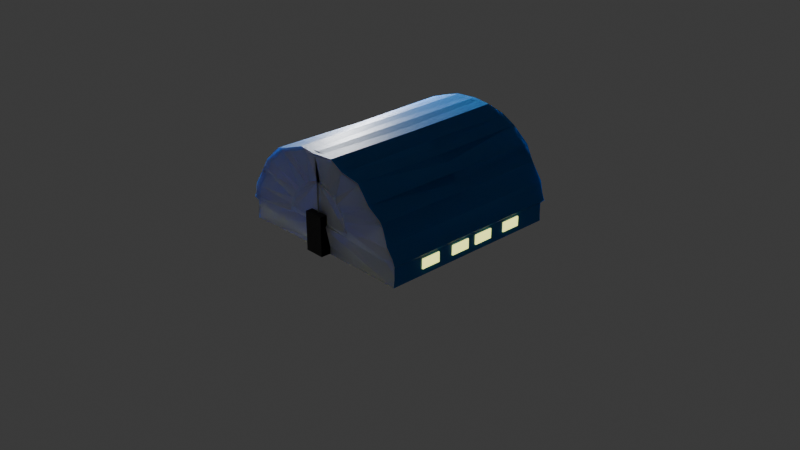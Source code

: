 # Source: stations.blend  (saved by Blender 4.5.87; exported with 4.5.12 LTS)
import bpy
from mathutils import Matrix  # noqa: F401  (used for matrix-valued properties, if any)

bpy.ops.wm.read_factory_settings(use_empty=True)
scene = bpy.context.scene
scene.name = 'Scene'

# ---- collections
col_collection = bpy.data.collections.new('Collection'); scene.collection.children.link(col_collection)

# ---- materials (node trees are filled in below, after node groups)
mat_wakks = bpy.data.materials.new('wakks')
mat_rooof = bpy.data.materials.new('rooof')
mat_windows = bpy.data.materials.new('windows')
mat_door = bpy.data.materials.new('door')
mat_wakks_001 = bpy.data.materials.new('wakks.001')
mat_rooof_001 = bpy.data.materials.new('rooof.001')
mat_windows_001 = bpy.data.materials.new('windows.001')
mat_door_001 = bpy.data.materials.new('door.001')

# ---- material node trees
mat_wakks.use_nodes = True; mat_wakks.node_tree.nodes.clear()
_N = mat_wakks.node_tree.nodes; _L = mat_wakks.node_tree.links
n0 = _N.new('ShaderNodeOutputMaterial'); n0.name = 'Material Output'; n0.location = (200, 100)
n1 = _N.new('ShaderNodeBsdfHairPrincipled'); n1.name = 'Principled Hair BSDF'; n1.location = (-200, 100)
n1.inputs[0].default_value = (0.7484, 1.0, 0.9177, 1.0)
_L.new(n1.outputs[0], n0.inputs[0])
n0.is_active_output = True
mat_rooof.use_nodes = True; mat_rooof.node_tree.nodes.clear()
_N = mat_rooof.node_tree.nodes; _L = mat_rooof.node_tree.links
n0 = _N.new('ShaderNodeBsdfPrincipled'); n0.name = 'Principled BSDF'; n0.location = (-200, 100)
n0.inputs[0].default_value = (0.02386, 0.306, 0.8004, 1.0)
n1 = _N.new('ShaderNodeOutputMaterial'); n1.name = 'Material Output'; n1.location = (200, 100)
_L.new(n0.outputs[0], n1.inputs[0])
n1.is_active_output = True
mat_windows.use_nodes = True; mat_windows.node_tree.nodes.clear()
_N = mat_windows.node_tree.nodes; _L = mat_windows.node_tree.links
n0 = _N.new('ShaderNodeOutputMaterial'); n0.name = 'Material Output'; n0.location = (200, 100)
n1 = _N.new('ShaderNodeEmission'); n1.name = 'Emission'; n1.location = (-200, 100)
n1.inputs[0].default_value = (0.9652, 1.0, 0.2543, 1.0)
n1.inputs[1].default_value = 1.8
_L.new(n1.outputs[0], n0.inputs[0])
n0.is_active_output = True
mat_door.use_nodes = True; mat_door.node_tree.nodes.clear()
_N = mat_door.node_tree.nodes; _L = mat_door.node_tree.links
n0 = _N.new('ShaderNodeBsdfPrincipled'); n0.name = 'Principled BSDF'; n0.location = (-200, 100)
n0.inputs[0].default_value = (0.107, 0.107, 0.107, 1.0)
n1 = _N.new('ShaderNodeOutputMaterial'); n1.name = 'Material Output'; n1.location = (200, 100)
_L.new(n0.outputs[0], n1.inputs[0])
n1.is_active_output = True
mat_wakks_001.use_nodes = True; mat_wakks_001.node_tree.nodes.clear()
_N = mat_wakks_001.node_tree.nodes; _L = mat_wakks_001.node_tree.links
n0 = _N.new('ShaderNodeOutputMaterial'); n0.name = 'Material Output'; n0.location = (200, 100)
n1 = _N.new('ShaderNodeBsdfHairPrincipled'); n1.name = 'Principled Hair BSDF'; n1.location = (-200, 100)
n1.inputs[0].default_value = (0.7484, 1.0, 0.9177, 1.0)
_L.new(n1.outputs[0], n0.inputs[0])
n0.is_active_output = True
mat_rooof_001.use_nodes = True; mat_rooof_001.node_tree.nodes.clear()
_N = mat_rooof_001.node_tree.nodes; _L = mat_rooof_001.node_tree.links
n0 = _N.new('ShaderNodeBsdfPrincipled'); n0.name = 'Principled BSDF'; n0.location = (-200, 100)
n0.inputs[0].default_value = (0.02386, 0.306, 0.8004, 1.0)
n1 = _N.new('ShaderNodeOutputMaterial'); n1.name = 'Material Output'; n1.location = (200, 100)
_L.new(n0.outputs[0], n1.inputs[0])
n1.is_active_output = True
mat_windows_001.use_nodes = True; mat_windows_001.node_tree.nodes.clear()
_N = mat_windows_001.node_tree.nodes; _L = mat_windows_001.node_tree.links
n0 = _N.new('ShaderNodeOutputMaterial'); n0.name = 'Material Output'; n0.location = (200, 100)
n1 = _N.new('ShaderNodeEmission'); n1.name = 'Emission'; n1.location = (-200, 100)
n1.inputs[0].default_value = (0.9652, 1.0, 0.2543, 1.0)
n1.inputs[1].default_value = 1.8
_L.new(n1.outputs[0], n0.inputs[0])
n0.is_active_output = True
mat_door_001.use_nodes = True; mat_door_001.node_tree.nodes.clear()
_N = mat_door_001.node_tree.nodes; _L = mat_door_001.node_tree.links
n0 = _N.new('ShaderNodeBsdfPrincipled'); n0.name = 'Principled BSDF'; n0.location = (-200, 100)
n0.inputs[0].default_value = (0.107, 0.107, 0.107, 1.0)
n1 = _N.new('ShaderNodeOutputMaterial'); n1.name = 'Material Output'; n1.location = (200, 100)
_L.new(n0.outputs[0], n1.inputs[0])
n1.is_active_output = True

# ---- world
world_world = bpy.data.worlds.new('World'); scene.world = world_world
world_world.use_nodes = True; world_world.node_tree.nodes.clear()
_N = world_world.node_tree.nodes; _L = world_world.node_tree.links
n0 = _N.new('ShaderNodeOutputWorld'); n0.name = 'World Output'; n0.location = (200, 100)
n1 = _N.new('ShaderNodeBackground'); n1.name = 'Background'; n1.location = (-200, 100)
n1.inputs[0].default_value = (0.05088, 0.05088, 0.05088, 1.0)
_L.new(n1.outputs[0], n0.inputs[0])
n0.is_active_output = True
world_world.color = (0.05088, 0.05088, 0.05088)
world_world.sun_shadow_jitter_overblur = 0.0

# ---- cameras
cam_camera = bpy.data.cameras.new('Camera')
cam_camera.clip_end = 100.0
cam_camera.ortho_scale = 7.314

# ---- lights
light_light = bpy.data.lights.new('Light', 'POINT')
light_light.energy = 1000.0
light_light.shadow_soft_size = 0.1

# ---- meshes
me_cylinder = bpy.data.meshes.new('Cylinder')
me_cylinder.from_pydata([(-0.406, 0.3023, 1.059), (-0.4055, 0.3613, 1.033), (-0.372, 0.4445, 1.049), (-0.3281, 0.5229, 1.02), (-0.2715, 0.5892, 1.04), (-0.22, 0.636, 1.006), (-0.1367, 0.665, 1.021), (-0.04636, 0.7173, 1.004), (0.0, 1.0, -1.0), (0.0, 0.9952, 1.055), (0.0, 1.0, -1.0), (0.0, 0.004239, 0.9788), (0.0, 0.0, -1.0), (-0.998, 0.06646, -0.44), (-0.998, 0.06646, -0.6489), (-0.998, 0.1695, -0.44), (-0.998, 0.1695, -0.6489), (-0.998, 0.06646, -0.44), (-0.998, 0.06646, -0.6489), (-0.998, 0.1695, -0.44), (-0.998, 0.1695, -0.6489), (-1.012, 0.06646, -0.44), (-1.012, 0.06646, -0.6489), (-1.012, 0.1695, -0.44), (-1.012, 0.1695, -0.6489), (-0.998, 0.06646, -0.0542), (-0.998, 0.06646, -0.2632), (-0.998, 0.1695, -0.0542), (-0.998, 0.1695, -0.2632), (-0.998, 0.06646, -0.0542), (-0.998, 0.06646, -0.2632), (-0.998, 0.1695, -0.0542), (-0.998, 0.1695, -0.2632), (-1.012, 0.06646, -0.0542), (-1.012, 0.06646, -0.2632), (-1.012, 0.1695, -0.0542), (-1.012, 0.1695, -0.2632), (-0.998, 0.06646, 0.259), (-0.998, 0.06646, 0.05006), (-0.998, 0.1695, 0.259), (-0.998, 0.1695, 0.05006), (-0.998, 0.06646, 0.259), (-0.998, 0.06646, 0.05006), (-0.998, 0.1695, 0.259), (-0.998, 0.1695, 0.05006), (-1.012, 0.06646, 0.259), (-1.012, 0.06646, 0.05006), (-1.012, 0.1695, 0.259), (-1.012, 0.1695, 0.05006), (-0.998, 0.06646, 0.6541), (-0.998, 0.06646, 0.4451), (-0.998, 0.1695, 0.6541), (-0.998, 0.1695, 0.4451), (-0.998, 0.06646, 0.6541), (-0.998, 0.06646, 0.4451), (-0.998, 0.1695, 0.6541), (-0.998, 0.1695, 0.4451), (-1.012, 0.06646, 0.6541), (-1.012, 0.06646, 0.4451), (-1.012, 0.1695, 0.6541), (-1.012, 0.1695, 0.4451), (0.0, 0.004366, 0.8995), (-0.1068, 0.004366, 0.8995), (0.0, 0.4188, 0.8995), (-0.1068, 0.4188, 0.8995), (0.0, 0.004366, 0.8995), (-0.1068, 0.004366, 0.8995), (0.0, 0.4188, 0.8995), (-0.1068, 0.4188, 0.8995), (0.0, 0.004366, 1.106), (-0.1068, 0.004366, 1.106), (0.0, 0.4188, 1.106), (-0.1068, 0.4188, 1.106), (0.0, 0.004366, 0.8995), (-0.1068, 0.004366, 0.8995), (0.0, 0.4188, 0.8995), (-0.1068, 0.4188, 0.8995), (0.0, 0.004366, 0.8995), (-0.1068, 0.004366, 0.8995), (0.0, 0.4188, 0.8995), (-0.1068, 0.4188, 0.8995), (0.0, 0.004366, 1.026), (-0.1068, 0.004366, 1.026), (0.0, 0.4188, 1.026), (-0.1068, 0.4188, 1.026), (0.0, 0.004366, 0.8995), (-0.1068, 0.004366, 0.8995), (0.0, 0.4188, 0.8995), (-0.1068, 0.4188, 0.8995), (0.0, 0.004366, 0.8995), (-0.1068, 0.004366, 0.8995), (0.0, 0.4188, 0.8995), (-0.1068, 0.4188, 0.8995), (0.0, 0.004366, 1.026), (-0.1068, 0.004366, 1.026), (0.0, 0.4188, 1.026), (-0.1068, 0.4188, 1.026), (-1.0, 0.0, -1.0), (-1.001, 0.1951, -1.0), (-1.0, 0.1955, 0.9888), (-0.9998, -0.00214, 1.009), (-0.9239, 0.3827, -1.0), (-0.9253, 0.3807, 1.024), (-0.8315, 0.5556, -1.0), (-0.8318, 0.5619, 0.995), (-0.7071, 0.7071, -1.0), (-0.7079, 0.7072, 1.039), (-0.5556, 0.8315, -1.0), (-0.5453, 0.8672, 1.017), (-0.3827, 0.9239, -1.0), (-0.3628, 0.9307, 1.05), (-0.1951, 0.9808, -1.0), (-0.186, 0.9922, 1.024), (0.0, 0.3049, 1.047), (0.0, 0.7195, 1.011), (-0.02375, 0.697, 1.03), (-0.02375, 0.3284, 1.03), (-0.3826, 0.3554, 1.03), (-0.3825, 0.3284, 1.03), (-0.3503, 0.4341, 1.03), (-0.309, 0.5114, 1.03), (-0.2551, 0.577, 1.03), (-0.1895, 0.6309, 1.03), (-0.1147, 0.6709, 1.03), (-0.03294, 0.6957, 1.03), (0.0, 0.7244, 1.047), (0.0, 0.3046, 1.047), (-0.4063, 0.36, 1.047), (-0.4061, 0.3046, 1.047), (-0.3718, 0.4443, 1.047), (-0.3288, 0.5247, 1.047), (-0.272, 0.5939, 1.047), (-0.2028, 0.6507, 1.047), (-0.1238, 0.6929, 1.047), (-0.0381, 0.7189, 1.047), (-1.027, 0.2294, 1.011), (-1.028, 0.229, -1.024), (-0.9506, 0.4166, -1.024), (-0.952, 0.4146, 1.047), (-0.8582, 0.5894, -1.024), (-0.8586, 0.5958, 1.018), (-0.7339, 0.741, -1.024), (-0.7347, 0.7411, 1.063), (-0.5823, 0.8653, -1.024), (-0.572, 0.9011, 1.04), (-0.4094, 0.9578, -1.024), (-0.3896, 0.9646, 1.074), (-0.2218, 1.015, -1.024), (-0.2127, 1.026, 1.048), (0.0, 1.029, 1.079), (0.0, 1.034, -1.024)], [(8, 10), (12, 109), (12, 107), (12, 105), (12, 103), (12, 101), (12, 98)], [(97, 100, 99, 98), (109, 107, 143, 145), (102, 104, 140, 138), (112, 9, 149, 148), (103, 101, 137, 139), (10, 111, 147, 150), (106, 108, 144, 142), (2, 1, 127, 129), (100, 97, 12, 11), (107, 105, 141, 143), (13, 15, 16, 14), (20, 19, 23, 24), (14, 16, 20, 18), (15, 13, 17, 19), (16, 15, 19, 20), (13, 14, 18, 17), (21, 22, 24, 23), (17, 18, 22, 21), (18, 20, 24, 22), (19, 17, 21, 23), (25, 27, 28, 26), (32, 31, 35, 36), (26, 28, 32, 30), (27, 25, 29, 31), (28, 27, 31, 32), (25, 26, 30, 29), (33, 34, 36, 35), (29, 30, 34, 33), (30, 32, 36, 34), (31, 29, 33, 35), (37, 39, 40, 38), (44, 43, 47, 48), (38, 40, 44, 42), (39, 37, 41, 43), (40, 39, 43, 44), (37, 38, 42, 41), (45, 46, 48, 47), (41, 42, 46, 45), (42, 44, 48, 46), (43, 41, 45, 47), (49, 51, 52, 50), (56, 55, 59, 60), (50, 52, 56, 54), (51, 49, 53, 55), (52, 51, 55, 56), (49, 50, 54, 53), (57, 58, 60, 59), (53, 54, 58, 57), (54, 56, 60, 58), (55, 53, 57, 59), (61, 62, 64, 63), (68, 72, 71, 67), (62, 66, 68, 64), (63, 67, 65, 61), (64, 68, 67, 63), (61, 65, 66, 62), (69, 71, 72, 70), (65, 69, 70, 66), (66, 70, 72, 68), (67, 71, 69, 65), (73, 74, 76, 75), (80, 84, 83, 79), (74, 78, 80, 76), (75, 79, 77, 73), (76, 80, 79, 75), (73, 77, 78, 74), (81, 83, 84, 82), (77, 81, 82, 78), (78, 82, 84, 80), (79, 83, 81, 77), (85, 87, 88, 86), (92, 91, 95, 96), (86, 88, 92, 90), (87, 85, 89, 91), (88, 87, 91, 92), (85, 86, 90, 89), (93, 94, 96, 95), (89, 90, 94, 93), (90, 92, 96, 94), (91, 89, 93, 95), (0, 1, 99, 100), (1, 2, 102, 99), (2, 3, 104, 102), (3, 4, 106, 104), (4, 5, 108, 106), (5, 6, 110, 108), (6, 7, 112, 110), (7, 114, 9, 112), (114, 113, 11, 9), (97, 98, 101, 103, 105, 107, 109, 111, 10, 12), (113, 0, 100, 11), (117, 118, 116, 115, 124, 123, 122, 121, 120, 119), (4, 3, 130, 131), (113, 114, 125, 126), (114, 7, 134, 125), (6, 5, 132, 133), (0, 113, 126, 128), (1, 0, 128, 127), (3, 2, 129, 130), (5, 4, 131, 132), (7, 6, 133, 134), (115, 116, 126, 125), (118, 117, 127, 128), (117, 119, 129, 127), (119, 120, 130, 129), (120, 121, 131, 130), (121, 122, 132, 131), (122, 123, 133, 132), (123, 124, 134, 133), (124, 115, 125, 134), (116, 118, 128, 126), (8, 12, 111), (136, 135, 138, 137), (137, 138, 140, 139), (139, 140, 142, 141), (141, 142, 144, 143), (143, 144, 146, 145), (145, 146, 148, 147), (147, 148, 149, 150), (108, 110, 146, 144), (105, 103, 139, 141), (98, 99, 135, 136), (104, 106, 142, 140), (101, 98, 136, 137), (111, 109, 145, 147), (99, 102, 138, 135), (110, 112, 148, 146)])
me_cylinder.polygons.foreach_set('material_index', [1, 0, 0, 0, 0, 0, 0, 0, 0, 0, 2, 2, 2, 2, 2, 2, 2, 2, 2, 2, 2, 2, 2, 2, 2, 2, 2, 2, 2, 2, 2, 2, 2, 2, 2, 2, 2, 2, 2, 2, 2, 2, 2, 2, 2, 2, 2, 2, 2, 2, 3, 3, 3, 3, 3, 3, 3, 3, 3, 3, 3, 3, 3, 3, 3, 3, 3, 3, 3, 3, 3, 3, 3, 3, 3, 3, 3, 3, 3, 3, 0, 0, 0, 0, 0, 0, 0, 0, 0, 0, 0, 0, 0, 0, 0, 0, 0, 0, 0, 0, 0, 0, 0, 0, 0, 0, 0, 0, 0, 0, 0, 0, 1, 1, 1, 1, 1, 1, 1, 0, 0, 1, 0, 0, 0, 0, 0])
_uv = me_cylinder.uv_layers.new(name='UVMap')
_uv.uv.foreach_set('vector', [0.25, 0.5, 0.25, 1.0, 0.2188, 1.0, 0.2188, 0.5, 0.0625, 0.5, 0.09375, 0.5, 0.09375, 0.5, 0.0625, 0.5, 0.1875, 1.0, 0.1562, 1.0, 0.1562, 1.0, 0.1875, 1.0, 0.03125, 1.0, 0.0, 0.0, 0.0, 0.0, 0.03125, 1.0, 0.1562, 0.5, 0.1875, 0.5, 0.1875, 0.5, 0.1562, 0.5, 0.0, 0.0, 0.03125, 0.5, 0.03125, 0.5, 0.0, 0.0, 0.125, 1.0, 0.09375, 1.0, 0.09375, 1.0, 0.125, 1.0, 0.1787, 0.9389, 0.2091, 0.9486, 0.2091, 0.9486, 0.1787, 0.9389, 0.25, 1.0, 0.25, 0.5, 0.0, 0.0, 0.0, 0.0, 0.09375, 0.5, 0.125, 0.5, 0.125, 0.5, 0.09375, 0.5, 0.0, 0.0, 0.0, 1.0, 1.0, 1.0, 1.0, 0.0, 1.0, 1.0, 0.0, 1.0, 0.0, 1.0, 1.0, 1.0, 1.0, 0.0, 1.0, 1.0, 1.0, 1.0, 1.0, 0.0, 0.0, 1.0, 0.0, 0.0, 0.0, 0.0, 0.0, 1.0, 1.0, 1.0, 0.0, 1.0, 0.0, 1.0, 1.0, 1.0, 0.0, 0.0, 1.0, 0.0, 1.0, 0.0, 0.0, 0.0, 0.0, 0.0, 1.0, 0.0, 1.0, 1.0, 0.0, 1.0, 0.0, 0.0, 1.0, 0.0, 1.0, 0.0, 0.0, 0.0, 1.0, 0.0, 1.0, 1.0, 1.0, 1.0, 1.0, 0.0, 0.0, 1.0, 0.0, 0.0, 0.0, 0.0, 0.0, 1.0, 0.0, 0.0, 0.0, 1.0, 1.0, 1.0, 1.0, 0.0, 1.0, 1.0, 0.0, 1.0, 0.0, 1.0, 1.0, 1.0, 1.0, 0.0, 1.0, 1.0, 1.0, 1.0, 1.0, 0.0, 0.0, 1.0, 0.0, 0.0, 0.0, 0.0, 0.0, 1.0, 1.0, 1.0, 0.0, 1.0, 0.0, 1.0, 1.0, 1.0, 0.0, 0.0, 1.0, 0.0, 1.0, 0.0, 0.0, 0.0, 0.0, 0.0, 1.0, 0.0, 1.0, 1.0, 0.0, 1.0, 0.0, 0.0, 1.0, 0.0, 1.0, 0.0, 0.0, 0.0, 1.0, 0.0, 1.0, 1.0, 1.0, 1.0, 1.0, 0.0, 0.0, 1.0, 0.0, 0.0, 0.0, 0.0, 0.0, 1.0, 0.0, 0.0, 0.0, 1.0, 1.0, 1.0, 1.0, 0.0, 1.0, 1.0, 0.0, 1.0, 0.0, 1.0, 1.0, 1.0, 1.0, 0.0, 1.0, 1.0, 1.0, 1.0, 1.0, 0.0, 0.0, 1.0, 0.0, 0.0, 0.0, 0.0, 0.0, 1.0, 1.0, 1.0, 0.0, 1.0, 0.0, 1.0, 1.0, 1.0, 0.0, 0.0, 1.0, 0.0, 1.0, 0.0, 0.0, 0.0, 0.0, 0.0, 1.0, 0.0, 1.0, 1.0, 0.0, 1.0, 0.0, 0.0, 1.0, 0.0, 1.0, 0.0, 0.0, 0.0, 1.0, 0.0, 1.0, 1.0, 1.0, 1.0, 1.0, 0.0, 0.0, 1.0, 0.0, 0.0, 0.0, 0.0, 0.0, 1.0, 0.0, 0.0, 0.0, 1.0, 1.0, 1.0, 1.0, 0.0, 1.0, 1.0, 0.0, 1.0, 0.0, 1.0, 1.0, 1.0, 1.0, 0.0, 1.0, 1.0, 1.0, 1.0, 1.0, 0.0, 0.0, 1.0, 0.0, 0.0, 0.0, 0.0, 0.0, 1.0, 1.0, 1.0, 0.0, 1.0, 0.0, 1.0, 1.0, 1.0, 0.0, 0.0, 1.0, 0.0, 1.0, 0.0, 0.0, 0.0, 0.0, 0.0, 1.0, 0.0, 1.0, 1.0, 0.0, 1.0, 0.0, 0.0, 1.0, 0.0, 1.0, 0.0, 0.0, 0.0, 1.0, 0.0, 1.0, 1.0, 1.0, 1.0, 1.0, 0.0, 0.0, 1.0, 0.0, 0.0, 0.0, 0.0, 0.0, 1.0, 0.0, 0.0, 1.0, 0.0, 1.0, 1.0, 0.0, 1.0, 1.0, 1.0, 1.0, 1.0, 0.0, 1.0, 0.0, 1.0, 1.0, 0.0, 1.0, 0.0, 1.0, 1.0, 1.0, 1.0, 0.0, 1.0, 0.0, 1.0, 0.0, 0.0, 0.0, 0.0, 1.0, 1.0, 1.0, 1.0, 0.0, 1.0, 0.0, 1.0, 0.0, 0.0, 0.0, 0.0, 1.0, 0.0, 1.0, 0.0, 0.0, 0.0, 0.0, 1.0, 1.0, 1.0, 1.0, 0.0, 0.0, 0.0, 0.0, 0.0, 1.0, 0.0, 1.0, 0.0, 1.0, 0.0, 1.0, 0.0, 1.0, 1.0, 1.0, 1.0, 0.0, 1.0, 0.0, 1.0, 0.0, 0.0, 0.0, 0.0, 0.0, 0.0, 1.0, 0.0, 1.0, 1.0, 0.0, 1.0, 1.0, 1.0, 1.0, 1.0, 0.0, 1.0, 0.0, 1.0, 1.0, 0.0, 1.0, 0.0, 1.0, 1.0, 1.0, 1.0, 0.0, 1.0, 0.0, 1.0, 0.0, 0.0, 0.0, 0.0, 1.0, 1.0, 1.0, 1.0, 0.0, 1.0, 0.0, 1.0, 0.0, 0.0, 0.0, 0.0, 1.0, 0.0, 1.0, 0.0, 0.0, 0.0, 0.0, 1.0, 1.0, 1.0, 1.0, 0.0, 0.0, 0.0, 0.0, 0.0, 1.0, 0.0, 1.0, 0.0, 1.0, 0.0, 1.0, 0.0, 1.0, 1.0, 1.0, 1.0, 0.0, 1.0, 0.0, 1.0, 0.0, 0.0, 0.0, 0.0, 0.0, 0.0, 0.0, 1.0, 1.0, 1.0, 1.0, 0.0, 1.0, 1.0, 0.0, 1.0, 0.0, 1.0, 1.0, 1.0, 1.0, 0.0, 1.0, 1.0, 1.0, 1.0, 1.0, 0.0, 0.0, 1.0, 0.0, 0.0, 0.0, 0.0, 0.0, 1.0, 1.0, 1.0, 0.0, 1.0, 0.0, 1.0, 1.0, 1.0, 0.0, 0.0, 1.0, 0.0, 1.0, 0.0, 0.0, 0.0, 0.0, 0.0, 1.0, 0.0, 1.0, 1.0, 0.0, 1.0, 0.0, 0.0, 1.0, 0.0, 1.0, 0.0, 0.0, 0.0, 1.0, 0.0, 1.0, 1.0, 1.0, 1.0, 1.0, 0.0, 0.0, 1.0, 0.0, 0.0, 0.0, 0.0, 0.0, 1.0, 0.2245, 0.9389, 0.2091, 0.9486, 0.2188, 1.0, 0.25, 1.0, 0.2091, 0.9486, 0.1787, 0.9389, 0.1875, 1.0, 0.2188, 1.0, 0.1787, 0.9389, 0.1491, 0.936, 0.1562, 1.0, 0.1875, 1.0, 0.1491, 0.936, 0.1196, 0.9281, 0.125, 1.0, 0.1562, 1.0, 0.1196, 0.9281, 0.09007, 0.9131, 0.09375, 1.0, 0.125, 1.0, 0.09007, 0.9131, 0.06043, 0.8786, 0.0625, 1.0, 0.09375, 1.0, 0.06043, 0.8786, 0.03072, 0.7017, 0.03125, 1.0, 0.0625, 1.0, 0.03072, 0.7017, 0.01203, 0.2596, 0.0, 0.0, 0.03125, 1.0, 0.01203, 0.2596, 0.01594, 0.0799, 0.0, 0.0, 0.0, 0.0, 0.25, 0.5, 0.2188, 0.5, 0.1875, 0.5, 0.1562, 0.5, 0.125, 0.5, 0.09375, 0.5, 0.0625, 0.5, 0.03125, 0.5, 0.0, 0.0, 0.0, 0.0, 0.01594, 0.0799, 0.2245, 0.9389, 0.25, 1.0, 0.0, 0.0, 0.2008, 0.9068, 0.2073, 0.8979, 0.02724, 0.145, 0.02312, 0.4339, 0.02718, 0.5046, 0.05804, 0.7811, 0.08675, 0.8491, 0.1152, 0.8754, 0.1434, 0.8886, 0.1719, 0.8941, 0.1196, 0.9281, 0.1491, 0.936, 0.1491, 0.936, 0.1196, 0.9281, 0.01594, 0.0799, 0.01203, 0.2596, 0.01203, 0.2596, 0.01594, 0.0799, 0.01203, 0.2596, 0.03072, 0.7017, 0.03072, 0.7017, 0.01203, 0.2596, 0.06043, 0.8786, 0.09007, 0.9131, 0.09007, 0.9131, 0.06043, 0.8786, 0.2245, 0.9389, 0.01594, 0.0799, 0.01594, 0.0799, 0.2245, 0.9389, 0.2091, 0.9486, 0.2245, 0.9389, 0.2245, 0.9389, 0.2091, 0.9486, 0.1491, 0.936, 0.1787, 0.9389, 0.1787, 0.9389, 0.1491, 0.936, 0.09007, 0.9131, 0.1196, 0.9281, 0.1196, 0.9281, 0.09007, 0.9131, 0.03072, 0.7017, 0.06043, 0.8786, 0.06043, 0.8786, 0.03072, 0.7017, 0.02312, 0.4339, 0.02724, 0.145, 0.01594, 0.0799, 0.01203, 0.2596, 0.2073, 0.8979, 0.2008, 0.9068, 0.2091, 0.9486, 0.2245, 0.9389, 0.2008, 0.9068, 0.1719, 0.8941, 0.1787, 0.9389, 0.2091, 0.9486, 0.1719, 0.8941, 0.1434, 0.8886, 0.1491, 0.936, 0.1787, 0.9389, 0.1434, 0.8886, 0.1152, 0.8754, 0.1196, 0.9281, 0.1491, 0.936, 0.1152, 0.8754, 0.08675, 0.8491, 0.09007, 0.9131, 0.1196, 0.9281, 0.08675, 0.8491, 0.05804, 0.7811, 0.06043, 0.8786, 0.09007, 0.9131, 0.05804, 0.7811, 0.02718, 0.5046, 0.03072, 0.7017, 0.06043, 0.8786, 0.02718, 0.5046, 0.02312, 0.4339, 0.01203, 0.2596, 0.03072, 0.7017, 0.02724, 0.145, 0.2073, 0.8979, 0.2245, 0.9389, 0.01594, 0.0799, 0.0, 0.0, 0.0, 0.0, 0.0, 0.0, 0.2188, 0.5, 0.2188, 1.0, 0.1875, 1.0, 0.1875, 0.5, 0.1875, 0.5, 0.1875, 1.0, 0.1562, 1.0, 0.1562, 0.5, 0.1562, 0.5, 0.1562, 1.0, 0.125, 1.0, 0.125, 0.5, 0.125, 0.5, 0.125, 1.0, 0.09375, 1.0, 0.09375, 0.5, 0.09375, 0.5, 0.09375, 1.0, 0.0625, 1.0, 0.0625, 0.5, 0.0625, 0.5, 0.0625, 1.0, 0.03125, 1.0, 0.03125, 0.5, 0.03125, 0.5, 0.03125, 1.0, 0.0, 0.0, 0.0, 0.0, 0.09375, 1.0, 0.0625, 1.0, 0.0625, 1.0, 0.09375, 1.0, 0.125, 0.5, 0.1562, 0.5, 0.1562, 0.5, 0.125, 0.5, 0.2188, 0.5, 0.2188, 1.0, 0.2188, 1.0, 0.2188, 0.5, 0.1562, 1.0, 0.125, 1.0, 0.125, 1.0, 0.1562, 1.0, 0.1875, 0.5, 0.2188, 0.5, 0.2188, 0.5, 0.1875, 0.5, 0.03125, 0.5, 0.0625, 0.5, 0.0625, 0.5, 0.03125, 0.5, 0.2188, 1.0, 0.1875, 1.0, 0.1875, 1.0, 0.2188, 1.0, 0.0625, 1.0, 0.03125, 1.0, 0.03125, 1.0, 0.0625, 1.0])
me_cylinder.materials.append(mat_wakks)
me_cylinder.materials.append(mat_rooof)
me_cylinder.materials.append(mat_windows)
me_cylinder.materials.append(mat_door)
me_cylinder.update()
me_cylinder_001 = bpy.data.meshes.new('Cylinder.001')
me_cylinder_001.from_pydata([(-0.406, 0.3023, 1.059), (-0.4055, 0.3613, 1.033), (-0.372, 0.4445, 1.049), (-0.3281, 0.5229, 1.02), (-0.2715, 0.5892, 1.04), (-0.22, 0.636, 1.006), (-0.1367, 0.665, 1.021), (-0.04636, 0.7173, 1.004), (0.0, 1.0, -1.0), (0.0, 0.9952, 1.055), (0.0, 1.0, -1.0), (0.0, 0.004239, 0.9788), (0.0, 0.0, -1.0), (-0.998, 0.06646, -0.44), (-0.998, 0.06646, -0.6489), (-0.998, 0.1695, -0.44), (-0.998, 0.1695, -0.6489), (-0.998, 0.06646, -0.44), (-0.998, 0.06646, -0.6489), (-0.998, 0.1695, -0.44), (-0.998, 0.1695, -0.6489), (-1.012, 0.06646, -0.44), (-1.012, 0.06646, -0.6489), (-1.012, 0.1695, -0.44), (-1.012, 0.1695, -0.6489), (-0.998, 0.06646, -0.0542), (-0.998, 0.06646, -0.2632), (-0.998, 0.1695, -0.0542), (-0.998, 0.1695, -0.2632), (-0.998, 0.06646, -0.0542), (-0.998, 0.06646, -0.2632), (-0.998, 0.1695, -0.0542), (-0.998, 0.1695, -0.2632), (-1.012, 0.06646, -0.0542), (-1.012, 0.06646, -0.2632), (-1.012, 0.1695, -0.0542), (-1.012, 0.1695, -0.2632), (-0.998, 0.06646, 0.259), (-0.998, 0.06646, 0.05006), (-0.998, 0.1695, 0.259), (-0.998, 0.1695, 0.05006), (-0.998, 0.06646, 0.259), (-0.998, 0.06646, 0.05006), (-0.998, 0.1695, 0.259), (-0.998, 0.1695, 0.05006), (-1.012, 0.06646, 0.259), (-1.012, 0.06646, 0.05006), (-1.012, 0.1695, 0.259), (-1.012, 0.1695, 0.05006), (-0.998, 0.06646, 0.6541), (-0.998, 0.06646, 0.4451), (-0.998, 0.1695, 0.6541), (-0.998, 0.1695, 0.4451), (-0.998, 0.06646, 0.6541), (-0.998, 0.06646, 0.4451), (-0.998, 0.1695, 0.6541), (-0.998, 0.1695, 0.4451), (-1.012, 0.06646, 0.6541), (-1.012, 0.06646, 0.4451), (-1.012, 0.1695, 0.6541), (-1.012, 0.1695, 0.4451), (0.0, 0.004366, 0.8995), (-0.1068, 0.004366, 0.8995), (0.0, 0.4188, 0.8995), (-0.1068, 0.4188, 0.8995), (0.0, 0.004366, 0.8995), (-0.1068, 0.004366, 0.8995), (0.0, 0.4188, 0.8995), (-0.1068, 0.4188, 0.8995), (0.0, 0.004366, 1.106), (-0.1068, 0.004366, 1.106), (0.0, 0.4188, 1.106), (-0.1068, 0.4188, 1.106), (0.0, 0.004366, 0.8995), (-0.1068, 0.004366, 0.8995), (0.0, 0.4188, 0.8995), (-0.1068, 0.4188, 0.8995), (0.0, 0.004366, 0.8995), (-0.1068, 0.004366, 0.8995), (0.0, 0.4188, 0.8995), (-0.1068, 0.4188, 0.8995), (0.0, 0.004366, 1.026), (-0.1068, 0.004366, 1.026), (0.0, 0.4188, 1.026), (-0.1068, 0.4188, 1.026), (0.0, 0.004366, 0.8995), (-0.1068, 0.004366, 0.8995), (0.0, 0.4188, 0.8995), (-0.1068, 0.4188, 0.8995), (0.0, 0.004366, 0.8995), (-0.1068, 0.004366, 0.8995), (0.0, 0.4188, 0.8995), (-0.1068, 0.4188, 0.8995), (0.0, 0.004366, 1.026), (-0.1068, 0.004366, 1.026), (0.0, 0.4188, 1.026), (-0.1068, 0.4188, 1.026), (-1.0, 0.0, -1.0), (-1.001, 0.1951, -1.0), (-1.0, 0.1955, 0.9888), (-0.9998, -0.00214, 1.009), (-0.9239, 0.3827, -1.0), (-0.9253, 0.3807, 1.024), (-0.8315, 0.5556, -1.0), (-0.8318, 0.5619, 0.995), (-0.7071, 0.7071, -1.0), (-0.7079, 0.7072, 1.039), (-0.5556, 0.8315, -1.0), (-0.5453, 0.8672, 1.017), (-0.3827, 0.9239, -1.0), (-0.3628, 0.9307, 1.05), (-0.1951, 0.9808, -1.0), (-0.186, 0.9922, 1.024), (0.0, 0.3049, 1.047), (0.0, 0.7195, 1.011), (-0.02375, 0.697, 1.03), (-0.02375, 0.3284, 1.03), (-0.3826, 0.3554, 1.03), (-0.3825, 0.3284, 1.03), (-0.3503, 0.4341, 1.03), (-0.309, 0.5114, 1.03), (-0.2551, 0.577, 1.03), (-0.1895, 0.6309, 1.03), (-0.1147, 0.6709, 1.03), (-0.03294, 0.6957, 1.03), (0.0, 0.7244, 1.047), (0.0, 0.3046, 1.047), (-0.4063, 0.36, 1.047), (-0.4061, 0.3046, 1.047), (-0.3718, 0.4443, 1.047), (-0.3288, 0.5247, 1.047), (-0.272, 0.5939, 1.047), (-0.2028, 0.6507, 1.047), (-0.1238, 0.6929, 1.047), (-0.0381, 0.7189, 1.047), (-1.027, 0.2294, 1.011), (-1.028, 0.229, -1.024), (-0.9506, 0.4166, -1.024), (-0.952, 0.4146, 1.047), (-0.8582, 0.5894, -1.024), (-0.8586, 0.5958, 1.018), (-0.7339, 0.741, -1.024), (-0.7347, 0.7411, 1.063), (-0.5823, 0.8653, -1.024), (-0.572, 0.9011, 1.04), (-0.4094, 0.9578, -1.024), (-0.3896, 0.9646, 1.074), (-0.2218, 1.015, -1.024), (-0.2127, 1.026, 1.048), (0.0, 1.029, 1.079), (0.0, 1.034, -1.024), (0.406, 0.3023, 1.059), (0.4055, 0.3613, 1.033), (0.372, 0.4445, 1.049), (0.3281, 0.5229, 1.02), (0.2715, 0.5892, 1.04), (0.22, 0.636, 1.006), (0.1367, 0.665, 1.021), (0.04636, 0.7173, 1.004), (0.998, 0.06646, -0.44), (0.998, 0.06646, -0.6489), (0.998, 0.1695, -0.44), (0.998, 0.1695, -0.6489), (0.998, 0.06646, -0.44), (0.998, 0.06646, -0.6489), (0.998, 0.1695, -0.44), (0.998, 0.1695, -0.6489), (1.012, 0.06646, -0.44), (1.012, 0.06646, -0.6489), (1.012, 0.1695, -0.44), (1.012, 0.1695, -0.6489), (0.998, 0.06646, -0.0542), (0.998, 0.06646, -0.2632), (0.998, 0.1695, -0.0542), (0.998, 0.1695, -0.2632), (0.998, 0.06646, -0.0542), (0.998, 0.06646, -0.2632), (0.998, 0.1695, -0.0542), (0.998, 0.1695, -0.2632), (1.012, 0.06646, -0.0542), (1.012, 0.06646, -0.2632), (1.012, 0.1695, -0.0542), (1.012, 0.1695, -0.2632), (0.998, 0.06646, 0.259), (0.998, 0.06646, 0.05006), (0.998, 0.1695, 0.259), (0.998, 0.1695, 0.05006), (0.998, 0.06646, 0.259), (0.998, 0.06646, 0.05006), (0.998, 0.1695, 0.259), (0.998, 0.1695, 0.05006), (1.012, 0.06646, 0.259), (1.012, 0.06646, 0.05006), (1.012, 0.1695, 0.259), (1.012, 0.1695, 0.05006), (0.998, 0.06646, 0.6541), (0.998, 0.06646, 0.4451), (0.998, 0.1695, 0.6541), (0.998, 0.1695, 0.4451), (0.998, 0.06646, 0.6541), (0.998, 0.06646, 0.4451), (0.998, 0.1695, 0.6541), (0.998, 0.1695, 0.4451), (1.012, 0.06646, 0.6541), (1.012, 0.06646, 0.4451), (1.012, 0.1695, 0.6541), (1.012, 0.1695, 0.4451), (0.1068, 0.004366, 0.8995), (0.1068, 0.4188, 0.8995), (0.1068, 0.004366, 0.8995), (0.1068, 0.4188, 0.8995), (0.1068, 0.004366, 1.106), (0.1068, 0.4188, 1.106), (0.1068, 0.004366, 0.8995), (0.1068, 0.4188, 0.8995), (0.1068, 0.004366, 0.8995), (0.1068, 0.4188, 0.8995), (0.1068, 0.004366, 1.026), (0.1068, 0.4188, 1.026), (0.1068, 0.004366, 0.8995), (0.1068, 0.4188, 0.8995), (0.1068, 0.004366, 0.8995), (0.1068, 0.4188, 0.8995), (0.1068, 0.004366, 1.026), (0.1068, 0.4188, 1.026), (1.0, 0.0, -1.0), (1.001, 0.1951, -1.0), (1.0, 0.1955, 0.9888), (0.9998, -0.00214, 1.009), (0.9239, 0.3827, -1.0), (0.9253, 0.3807, 1.024), (0.8315, 0.5556, -1.0), (0.8318, 0.5619, 0.995), (0.7071, 0.7071, -1.0), (0.7079, 0.7072, 1.039), (0.5556, 0.8315, -1.0), (0.5453, 0.8672, 1.017), (0.3827, 0.9239, -1.0), (0.3628, 0.9307, 1.05), (0.1951, 0.9808, -1.0), (0.186, 0.9922, 1.024), (0.02375, 0.697, 1.03), (0.02375, 0.3284, 1.03), (0.3826, 0.3554, 1.03), (0.3825, 0.3284, 1.03), (0.3503, 0.4341, 1.03), (0.309, 0.5114, 1.03), (0.2551, 0.577, 1.03), (0.1895, 0.6309, 1.03), (0.1147, 0.6709, 1.03), (0.03294, 0.6957, 1.03), (0.4063, 0.36, 1.047), (0.4061, 0.3046, 1.047), (0.3718, 0.4443, 1.047), (0.3288, 0.5247, 1.047), (0.272, 0.5939, 1.047), (0.2028, 0.6507, 1.047), (0.1238, 0.6929, 1.047), (0.0381, 0.7189, 1.047), (1.027, 0.2294, 1.011), (1.028, 0.229, -1.024), (0.9506, 0.4166, -1.024), (0.952, 0.4146, 1.047), (0.8582, 0.5894, -1.024), (0.8586, 0.5958, 1.018), (0.7339, 0.741, -1.024), (0.7347, 0.7411, 1.063), (0.5823, 0.8653, -1.024), (0.572, 0.9011, 1.04), (0.4094, 0.9578, -1.024), (0.3896, 0.9646, 1.074), (0.2218, 1.015, -1.024), (0.2127, 1.026, 1.048), (-0.406, 0.3023, -1.059), (-0.4055, 0.3613, -1.033), (-0.372, 0.4445, -1.049), (-0.3281, 0.5229, -1.02), (-0.2715, 0.5892, -1.04), (-0.22, 0.636, -1.006), (-0.1367, 0.665, -1.021), (-0.04636, 0.7173, -1.004), (0.0, 1.0, 1.0), (0.0, 0.9952, -1.055), (0.0, 1.0, 1.0), (0.0, 0.004239, -0.9788), (0.0, 0.0, 1.0), (-0.998, 0.06646, 0.44), (-0.998, 0.06646, 0.6489), (-0.998, 0.1695, 0.44), (-0.998, 0.1695, 0.6489), (-0.998, 0.06646, 0.44), (-0.998, 0.06646, 0.6489), (-0.998, 0.1695, 0.44), (-0.998, 0.1695, 0.6489), (-1.012, 0.06646, 0.44), (-1.012, 0.06646, 0.6489), (-1.012, 0.1695, 0.44), (-1.012, 0.1695, 0.6489), (-0.998, 0.06646, 0.0542), (-0.998, 0.06646, 0.2632), (-0.998, 0.1695, 0.0542), (-0.998, 0.1695, 0.2632), (-0.998, 0.06646, 0.0542), (-0.998, 0.06646, 0.2632), (-0.998, 0.1695, 0.0542), (-0.998, 0.1695, 0.2632), (-1.012, 0.06646, 0.0542), (-1.012, 0.06646, 0.2632), (-1.012, 0.1695, 0.0542), (-1.012, 0.1695, 0.2632), (-0.998, 0.06646, -0.259), (-0.998, 0.06646, -0.05006), (-0.998, 0.1695, -0.259), (-0.998, 0.1695, -0.05006), (-0.998, 0.06646, -0.259), (-0.998, 0.06646, -0.05006), (-0.998, 0.1695, -0.259), (-0.998, 0.1695, -0.05006), (-1.012, 0.06646, -0.259), (-1.012, 0.06646, -0.05006), (-1.012, 0.1695, -0.259), (-1.012, 0.1695, -0.05006), (-0.998, 0.06646, -0.6541), (-0.998, 0.06646, -0.4451), (-0.998, 0.1695, -0.6541), (-0.998, 0.1695, -0.4451), (-0.998, 0.06646, -0.6541), (-0.998, 0.06646, -0.4451), (-0.998, 0.1695, -0.6541), (-0.998, 0.1695, -0.4451), (-1.012, 0.06646, -0.6541), (-1.012, 0.06646, -0.4451), (-1.012, 0.1695, -0.6541), (-1.012, 0.1695, -0.4451), (0.0, 0.004366, -0.8995), (-0.1068, 0.004366, -0.8995), (0.0, 0.4188, -0.8995), (-0.1068, 0.4188, -0.8995), (0.0, 0.004366, -0.8995), (-0.1068, 0.004366, -0.8995), (0.0, 0.4188, -0.8995), (-0.1068, 0.4188, -0.8995), (0.0, 0.004366, -1.106), (-0.1068, 0.004366, -1.106), (0.0, 0.4188, -1.106), (-0.1068, 0.4188, -1.106), (0.0, 0.004366, -0.8995), (-0.1068, 0.004366, -0.8995), (0.0, 0.4188, -0.8995), (-0.1068, 0.4188, -0.8995), (0.0, 0.004366, -0.8995), (-0.1068, 0.004366, -0.8995), (0.0, 0.4188, -0.8995), (-0.1068, 0.4188, -0.8995), (0.0, 0.004366, -1.026), (-0.1068, 0.004366, -1.026), (0.0, 0.4188, -1.026), (-0.1068, 0.4188, -1.026), (0.0, 0.004366, -0.8995), (-0.1068, 0.004366, -0.8995), (0.0, 0.4188, -0.8995), (-0.1068, 0.4188, -0.8995), (0.0, 0.004366, -0.8995), (-0.1068, 0.004366, -0.8995), (0.0, 0.4188, -0.8995), (-0.1068, 0.4188, -0.8995), (0.0, 0.004366, -1.026), (-0.1068, 0.004366, -1.026), (0.0, 0.4188, -1.026), (-0.1068, 0.4188, -1.026), (-1.0, 0.0, 1.0), (-1.001, 0.1951, 1.0), (-1.0, 0.1955, -0.9888), (-0.9998, -0.00214, -1.009), (-0.9239, 0.3827, 1.0), (-0.9253, 0.3807, -1.024), (-0.8315, 0.5556, 1.0), (-0.8318, 0.5619, -0.995), (-0.7071, 0.7071, 1.0), (-0.7079, 0.7072, -1.039), (-0.5556, 0.8315, 1.0), (-0.5453, 0.8672, -1.017), (-0.3827, 0.9239, 1.0), (-0.3628, 0.9307, -1.05), (-0.1951, 0.9808, 1.0), (-0.186, 0.9922, -1.024), (0.0, 0.3049, -1.047), (0.0, 0.7195, -1.011), (-0.02375, 0.697, -1.03), (-0.02375, 0.3284, -1.03), (-0.3826, 0.3554, -1.03), (-0.3825, 0.3284, -1.03), (-0.3503, 0.4341, -1.03), (-0.309, 0.5114, -1.03), (-0.2551, 0.577, -1.03), (-0.1895, 0.6309, -1.03), (-0.1147, 0.6709, -1.03), (-0.03294, 0.6957, -1.03), (0.0, 0.7244, -1.047), (0.0, 0.3046, -1.047), (-0.4063, 0.36, -1.047), (-0.4061, 0.3046, -1.047), (-0.3718, 0.4443, -1.047), (-0.3288, 0.5247, -1.047), (-0.272, 0.5939, -1.047), (-0.2028, 0.6507, -1.047), (-0.1238, 0.6929, -1.047), (-0.0381, 0.7189, -1.047), (-1.027, 0.2294, -1.011), (-1.028, 0.229, 1.024), (-0.9506, 0.4166, 1.024), (-0.952, 0.4146, -1.047), (-0.8582, 0.5894, 1.024), (-0.8586, 0.5958, -1.018), (-0.7339, 0.741, 1.024), (-0.7347, 0.7411, -1.063), (-0.5823, 0.8653, 1.024), (-0.572, 0.9011, -1.04), (-0.4094, 0.9578, 1.024), (-0.3896, 0.9646, -1.074), (-0.2218, 1.015, 1.024), (-0.2127, 1.026, -1.048), (0.0, 1.029, -1.079), (0.0, 1.034, 1.024), (0.406, 0.3023, -1.059), (0.4055, 0.3613, -1.033), (0.372, 0.4445, -1.049), (0.3281, 0.5229, -1.02), (0.2715, 0.5892, -1.04), (0.22, 0.636, -1.006), (0.1367, 0.665, -1.021), (0.04636, 0.7173, -1.004), (0.998, 0.06646, 0.44), (0.998, 0.06646, 0.6489), (0.998, 0.1695, 0.44), (0.998, 0.1695, 0.6489), (0.998, 0.06646, 0.44), (0.998, 0.06646, 0.6489), (0.998, 0.1695, 0.44), (0.998, 0.1695, 0.6489), (1.012, 0.06646, 0.44), (1.012, 0.06646, 0.6489), (1.012, 0.1695, 0.44), (1.012, 0.1695, 0.6489), (0.998, 0.06646, 0.0542), (0.998, 0.06646, 0.2632), (0.998, 0.1695, 0.0542), (0.998, 0.1695, 0.2632), (0.998, 0.06646, 0.0542), (0.998, 0.06646, 0.2632), (0.998, 0.1695, 0.0542), (0.998, 0.1695, 0.2632), (1.012, 0.06646, 0.0542), (1.012, 0.06646, 0.2632), (1.012, 0.1695, 0.0542), (1.012, 0.1695, 0.2632), (0.998, 0.06646, -0.259), (0.998, 0.06646, -0.05006), (0.998, 0.1695, -0.259), (0.998, 0.1695, -0.05006), (0.998, 0.06646, -0.259), (0.998, 0.06646, -0.05006), (0.998, 0.1695, -0.259), (0.998, 0.1695, -0.05006), (1.012, 0.06646, -0.259), (1.012, 0.06646, -0.05006), (1.012, 0.1695, -0.259), (1.012, 0.1695, -0.05006), (0.998, 0.06646, -0.6541), (0.998, 0.06646, -0.4451), (0.998, 0.1695, -0.6541), (0.998, 0.1695, -0.4451), (0.998, 0.06646, -0.6541), (0.998, 0.06646, -0.4451), (0.998, 0.1695, -0.6541), (0.998, 0.1695, -0.4451), (1.012, 0.06646, -0.6541), (1.012, 0.06646, -0.4451), (1.012, 0.1695, -0.6541), (1.012, 0.1695, -0.4451), (0.1068, 0.004366, -0.8995), (0.1068, 0.4188, -0.8995), (0.1068, 0.004366, -0.8995), (0.1068, 0.4188, -0.8995), (0.1068, 0.004366, -1.106), (0.1068, 0.4188, -1.106), (0.1068, 0.004366, -0.8995), (0.1068, 0.4188, -0.8995), (0.1068, 0.004366, -0.8995), (0.1068, 0.4188, -0.8995), (0.1068, 0.004366, -1.026), (0.1068, 0.4188, -1.026), (0.1068, 0.004366, -0.8995), (0.1068, 0.4188, -0.8995), (0.1068, 0.004366, -0.8995), (0.1068, 0.4188, -0.8995), (0.1068, 0.004366, -1.026), (0.1068, 0.4188, -1.026), (1.0, 0.0, 1.0), (1.001, 0.1951, 1.0), (1.0, 0.1955, -0.9888), (0.9998, -0.00214, -1.009), (0.9239, 0.3827, 1.0), (0.9253, 0.3807, -1.024), (0.8315, 0.5556, 1.0), (0.8318, 0.5619, -0.995), (0.7071, 0.7071, 1.0), (0.7079, 0.7072, -1.039), (0.5556, 0.8315, 1.0), (0.5453, 0.8672, -1.017), (0.3827, 0.9239, 1.0), (0.3628, 0.9307, -1.05), (0.1951, 0.9808, 1.0), (0.186, 0.9922, -1.024), (0.02375, 0.697, -1.03), (0.02375, 0.3284, -1.03), (0.3826, 0.3554, -1.03), (0.3825, 0.3284, -1.03), (0.3503, 0.4341, -1.03), (0.309, 0.5114, -1.03), (0.2551, 0.577, -1.03), (0.1895, 0.6309, -1.03), (0.1147, 0.6709, -1.03), (0.03294, 0.6957, -1.03), (0.4063, 0.36, -1.047), (0.4061, 0.3046, -1.047), (0.3718, 0.4443, -1.047), (0.3288, 0.5247, -1.047), (0.272, 0.5939, -1.047), (0.2028, 0.6507, -1.047), (0.1238, 0.6929, -1.047), (0.0381, 0.7189, -1.047), (1.027, 0.2294, -1.011), (1.028, 0.229, 1.024), (0.9506, 0.4166, 1.024), (0.952, 0.4146, -1.047), (0.8582, 0.5894, 1.024), (0.8586, 0.5958, -1.018), (0.7339, 0.741, 1.024), (0.7347, 0.7411, -1.063), (0.5823, 0.8653, 1.024), (0.572, 0.9011, -1.04), (0.4094, 0.9578, 1.024), (0.3896, 0.9646, -1.074), (0.2218, 1.015, 1.024), (0.2127, 1.026, -1.048)], [(8, 10), (12, 109), (12, 107), (12, 105), (12, 103), (12, 101), (12, 98), (12, 237), (12, 235), (12, 233), (12, 231), (12, 229), (12, 226), (281, 283), (285, 382), (285, 380), (285, 378), (285, 376), (285, 374), (285, 371), (285, 510), (285, 508), (285, 506), (285, 504), (285, 502), (285, 499)], [(97, 100, 99, 98), (109, 107, 143, 145), (102, 104, 140, 138), (112, 9, 149, 148), (103, 101, 137, 139), (10, 111, 147, 150), (106, 108, 144, 142), (2, 1, 127, 129), (100, 97, 12, 11), (107, 105, 141, 143), (13, 15, 16, 14), (20, 19, 23, 24), (14, 16, 20, 18), (15, 13, 17, 19), (16, 15, 19, 20), (13, 14, 18, 17), (21, 22, 24, 23), (17, 18, 22, 21), (18, 20, 24, 22), (19, 17, 21, 23), (25, 27, 28, 26), (32, 31, 35, 36), (26, 28, 32, 30), (27, 25, 29, 31), (28, 27, 31, 32), (25, 26, 30, 29), (33, 34, 36, 35), (29, 30, 34, 33), (30, 32, 36, 34), (31, 29, 33, 35), (37, 39, 40, 38), (44, 43, 47, 48), (38, 40, 44, 42), (39, 37, 41, 43), (40, 39, 43, 44), (37, 38, 42, 41), (45, 46, 48, 47), (41, 42, 46, 45), (42, 44, 48, 46), (43, 41, 45, 47), (49, 51, 52, 50), (56, 55, 59, 60), (50, 52, 56, 54), (51, 49, 53, 55), (52, 51, 55, 56), (49, 50, 54, 53), (57, 58, 60, 59), (53, 54, 58, 57), (54, 56, 60, 58), (55, 53, 57, 59), (61, 62, 64, 63), (68, 72, 71, 67), (62, 66, 68, 64), (63, 67, 65, 61), (64, 68, 67, 63), (61, 65, 66, 62), (69, 71, 72, 70), (65, 69, 70, 66), (66, 70, 72, 68), (67, 71, 69, 65), (73, 74, 76, 75), (80, 84, 83, 79), (74, 78, 80, 76), (75, 79, 77, 73), (76, 80, 79, 75), (73, 77, 78, 74), (81, 83, 84, 82), (77, 81, 82, 78), (78, 82, 84, 80), (79, 83, 81, 77), (85, 87, 88, 86), (92, 91, 95, 96), (86, 88, 92, 90), (87, 85, 89, 91), (88, 87, 91, 92), (85, 86, 90, 89), (93, 94, 96, 95), (89, 90, 94, 93), (90, 92, 96, 94), (91, 89, 93, 95), (0, 1, 99, 100), (1, 2, 102, 99), (2, 3, 104, 102), (3, 4, 106, 104), (4, 5, 108, 106), (5, 6, 110, 108), (6, 7, 112, 110), (7, 114, 9, 112), (114, 113, 11, 9), (97, 98, 101, 103, 105, 107, 109, 111, 10, 12), (113, 0, 100, 11), (117, 118, 116, 115, 124, 123, 122, 121, 120, 119), (4, 3, 130, 131), (113, 114, 125, 126), (114, 7, 134, 125), (6, 5, 132, 133), (0, 113, 126, 128), (1, 0, 128, 127), (3, 2, 129, 130), (5, 4, 131, 132), (7, 6, 133, 134), (115, 116, 126, 125), (118, 117, 127, 128), (117, 119, 129, 127), (119, 120, 130, 129), (120, 121, 131, 130), (121, 122, 132, 131), (122, 123, 133, 132), (123, 124, 134, 133), (124, 115, 125, 134), (116, 118, 128, 126), (8, 12, 111), (136, 135, 138, 137), (137, 138, 140, 139), (139, 140, 142, 141), (141, 142, 144, 143), (143, 144, 146, 145), (145, 146, 148, 147), (147, 148, 149, 150), (108, 110, 146, 144), (105, 103, 139, 141), (98, 99, 135, 136), (104, 106, 142, 140), (101, 98, 136, 137), (111, 109, 145, 147), (99, 102, 138, 135), (110, 112, 148, 146), (225, 226, 227, 228), (237, 269, 267, 235), (230, 262, 264, 232), (240, 272, 149, 9), (231, 263, 261, 229), (10, 150, 271, 239), (234, 266, 268, 236), (153, 253, 251, 152), (228, 11, 12, 225), (235, 267, 265, 233), (159, 160, 162, 161), (166, 170, 169, 165), (160, 164, 166, 162), (161, 165, 163, 159), (162, 166, 165, 161), (159, 163, 164, 160), (167, 169, 170, 168), (163, 167, 168, 164), (164, 168, 170, 166), (165, 169, 167, 163), (171, 172, 174, 173), (178, 182, 181, 177), (172, 176, 178, 174), (173, 177, 175, 171), (174, 178, 177, 173), (171, 175, 176, 172), (179, 181, 182, 180), (175, 179, 180, 176), (176, 180, 182, 178), (177, 181, 179, 175), (183, 184, 186, 185), (190, 194, 193, 189), (184, 188, 190, 186), (185, 189, 187, 183), (186, 190, 189, 185), (183, 187, 188, 184), (191, 193, 194, 192), (187, 191, 192, 188), (188, 192, 194, 190), (189, 193, 191, 187), (195, 196, 198, 197), (202, 206, 205, 201), (196, 200, 202, 198), (197, 201, 199, 195), (198, 202, 201, 197), (195, 199, 200, 196), (203, 205, 206, 204), (199, 203, 204, 200), (200, 204, 206, 202), (201, 205, 203, 199), (61, 63, 208, 207), (210, 67, 71, 212), (207, 208, 210, 209), (208, 63, 67, 210), (61, 207, 209, 65), (69, 211, 212, 71), (65, 209, 211, 69), (209, 210, 212, 211), (73, 75, 214, 213), (216, 79, 83, 218), (213, 214, 216, 215), (214, 75, 79, 216), (73, 213, 215, 77), (81, 217, 218, 83), (77, 215, 217, 81), (215, 216, 218, 217), (85, 219, 220, 87), (222, 224, 95, 91), (219, 221, 222, 220), (220, 222, 91, 87), (85, 89, 221, 219), (93, 95, 224, 223), (89, 93, 223, 221), (221, 223, 224, 222), (151, 228, 227, 152), (152, 227, 230, 153), (153, 230, 232, 154), (154, 232, 234, 155), (155, 234, 236, 156), (156, 236, 238, 157), (157, 238, 240, 158), (158, 240, 9, 114), (225, 12, 10, 239, 237, 235, 233, 231, 229, 226), (113, 11, 228, 151), (243, 245, 246, 247, 248, 249, 250, 241, 242, 244), (155, 255, 254, 154), (114, 125, 258, 158), (157, 257, 256, 156), (151, 252, 126, 113), (152, 251, 252, 151), (154, 254, 253, 153), (156, 256, 255, 155), (158, 258, 257, 157), (241, 125, 126, 242), (244, 252, 251, 243), (243, 251, 253, 245), (245, 253, 254, 246), (246, 254, 255, 247), (247, 255, 256, 248), (248, 256, 257, 249), (249, 257, 258, 250), (250, 258, 125, 241), (242, 126, 252, 244), (8, 239, 12), (260, 261, 262, 259), (261, 263, 264, 262), (263, 265, 266, 264), (265, 267, 268, 266), (267, 269, 270, 268), (269, 271, 272, 270), (271, 150, 149, 272), (236, 268, 270, 238), (233, 265, 263, 231), (226, 260, 259, 227), (232, 264, 266, 234), (229, 261, 260, 226), (239, 271, 269, 237), (227, 259, 262, 230), (238, 270, 272, 240), (370, 371, 372, 373), (382, 418, 416, 380), (375, 411, 413, 377), (385, 421, 422, 282), (376, 412, 410, 374), (283, 423, 420, 384), (379, 415, 417, 381), (275, 402, 400, 274), (373, 284, 285, 370), (380, 416, 414, 378), (286, 287, 289, 288), (293, 297, 296, 292), (287, 291, 293, 289), (288, 292, 290, 286), (289, 293, 292, 288), (286, 290, 291, 287), (294, 296, 297, 295), (290, 294, 295, 291), (291, 295, 297, 293), (292, 296, 294, 290), (298, 299, 301, 300), (305, 309, 308, 304), (299, 303, 305, 301), (300, 304, 302, 298), (301, 305, 304, 300), (298, 302, 303, 299), (306, 308, 309, 307), (302, 306, 307, 303), (303, 307, 309, 305), (304, 308, 306, 302), (310, 311, 313, 312), (317, 321, 320, 316), (311, 315, 317, 313), (312, 316, 314, 310), (313, 317, 316, 312), (310, 314, 315, 311), (318, 320, 321, 319), (314, 318, 319, 315), (315, 319, 321, 317), (316, 320, 318, 314), (322, 323, 325, 324), (329, 333, 332, 328), (323, 327, 329, 325), (324, 328, 326, 322), (325, 329, 328, 324), (322, 326, 327, 323), (330, 332, 333, 331), (326, 330, 331, 327), (327, 331, 333, 329), (328, 332, 330, 326), (334, 336, 337, 335), (341, 340, 344, 345), (335, 337, 341, 339), (336, 334, 338, 340), (337, 336, 340, 341), (334, 335, 339, 338), (342, 343, 345, 344), (338, 339, 343, 342), (339, 341, 345, 343), (340, 338, 342, 344), (346, 348, 349, 347), (353, 352, 356, 357), (347, 349, 353, 351), (348, 346, 350, 352), (349, 348, 352, 353), (346, 347, 351, 350), (354, 355, 357, 356), (350, 351, 355, 354), (351, 353, 357, 355), (352, 350, 354, 356), (358, 359, 361, 360), (365, 369, 368, 364), (359, 363, 365, 361), (360, 364, 362, 358), (361, 365, 364, 360), (358, 362, 363, 359), (366, 368, 369, 367), (362, 366, 367, 363), (363, 367, 369, 365), (364, 368, 366, 362), (273, 373, 372, 274), (274, 372, 375, 275), (275, 375, 377, 276), (276, 377, 379, 277), (277, 379, 381, 278), (278, 381, 383, 279), (279, 383, 385, 280), (280, 385, 282, 387), (387, 282, 284, 386), (370, 285, 283, 384, 382, 380, 378, 376, 374, 371), (386, 284, 373, 273), (390, 392, 393, 394, 395, 396, 397, 388, 389, 391), (277, 404, 403, 276), (386, 399, 398, 387), (387, 398, 407, 280), (279, 406, 405, 278), (273, 401, 399, 386), (274, 400, 401, 273), (276, 403, 402, 275), (278, 405, 404, 277), (280, 407, 406, 279), (388, 398, 399, 389), (391, 401, 400, 390), (390, 400, 402, 392), (392, 402, 403, 393), (393, 403, 404, 394), (394, 404, 405, 395), (395, 405, 406, 396), (396, 406, 407, 397), (397, 407, 398, 388), (389, 399, 401, 391), (281, 384, 285), (409, 410, 411, 408), (410, 412, 413, 411), (412, 414, 415, 413), (414, 416, 417, 415), (416, 418, 419, 417), (418, 420, 421, 419), (420, 423, 422, 421), (381, 417, 419, 383), (378, 414, 412, 376), (371, 409, 408, 372), (377, 413, 415, 379), (374, 410, 409, 371), (384, 420, 418, 382), (372, 408, 411, 375), (383, 419, 421, 385), (498, 501, 500, 499), (510, 508, 540, 542), (503, 505, 537, 535), (513, 282, 422, 545), (504, 502, 534, 536), (283, 512, 544, 423), (507, 509, 541, 539), (426, 425, 524, 526), (501, 498, 285, 284), (508, 506, 538, 540), (432, 434, 435, 433), (439, 438, 442, 443), (433, 435, 439, 437), (434, 432, 436, 438), (435, 434, 438, 439), (432, 433, 437, 436), (440, 441, 443, 442), (436, 437, 441, 440), (437, 439, 443, 441), (438, 436, 440, 442), (444, 446, 447, 445), (451, 450, 454, 455), (445, 447, 451, 449), (446, 444, 448, 450), (447, 446, 450, 451), (444, 445, 449, 448), (452, 453, 455, 454), (448, 449, 453, 452), (449, 451, 455, 453), (450, 448, 452, 454), (456, 458, 459, 457), (463, 462, 466, 467), (457, 459, 463, 461), (458, 456, 460, 462), (459, 458, 462, 463), (456, 457, 461, 460), (464, 465, 467, 466), (460, 461, 465, 464), (461, 463, 467, 465), (462, 460, 464, 466), (468, 470, 471, 469), (475, 474, 478, 479), (469, 471, 475, 473), (470, 468, 472, 474), (471, 470, 474, 475), (468, 469, 473, 472), (476, 477, 479, 478), (472, 473, 477, 476), (473, 475, 479, 477), (474, 472, 476, 478), (334, 480, 481, 336), (483, 485, 344, 340), (480, 482, 483, 481), (481, 483, 340, 336), (334, 338, 482, 480), (342, 344, 485, 484), (338, 342, 484, 482), (482, 484, 485, 483), (346, 486, 487, 348), (489, 491, 356, 352), (486, 488, 489, 487), (487, 489, 352, 348), (346, 350, 488, 486), (354, 356, 491, 490), (350, 354, 490, 488), (488, 490, 491, 489), (358, 360, 493, 492), (495, 364, 368, 497), (492, 493, 495, 494), (493, 360, 364, 495), (358, 492, 494, 362), (366, 496, 497, 368), (362, 494, 496, 366), (494, 495, 497, 496), (424, 425, 500, 501), (425, 426, 503, 500), (426, 427, 505, 503), (427, 428, 507, 505), (428, 429, 509, 507), (429, 430, 511, 509), (430, 431, 513, 511), (431, 387, 282, 513), (498, 499, 502, 504, 506, 508, 510, 512, 283, 285), (386, 424, 501, 284), (516, 517, 515, 514, 523, 522, 521, 520, 519, 518), (428, 427, 527, 528), (387, 431, 531, 398), (430, 429, 529, 530), (424, 386, 399, 525), (425, 424, 525, 524), (427, 426, 526, 527), (429, 428, 528, 529), (431, 430, 530, 531), (514, 515, 399, 398), (517, 516, 524, 525), (516, 518, 526, 524), (518, 519, 527, 526), (519, 520, 528, 527), (520, 521, 529, 528), (521, 522, 530, 529), (522, 523, 531, 530), (523, 514, 398, 531), (515, 517, 525, 399), (281, 285, 512), (533, 532, 535, 534), (534, 535, 537, 536), (536, 537, 539, 538), (538, 539, 541, 540), (540, 541, 543, 542), (542, 543, 545, 544), (544, 545, 422, 423), (509, 511, 543, 541), (506, 504, 536, 538), (499, 500, 532, 533), (505, 507, 539, 537), (502, 499, 533, 534), (512, 510, 542, 544), (500, 503, 535, 532), (511, 513, 545, 543)])
me_cylinder_001.polygons.foreach_set('material_index', [1, 0, 0, 0, 0, 0, 0, 0, 0, 0, 2, 2, 2, 2, 2, 2, 2, 2, 2, 2, 2, 2, 2, 2, 2, 2, 2, 2, 2, 2, 2, 2, 2, 2, 2, 2, 2, 2, 2, 2, 2, 2, 2, 2, 2, 2, 2, 2, 2, 2, 3, 3, 3, 3, 3, 3, 3, 3, 3, 3, 3, 3, 3, 3, 3, 3, 3, 3, 3, 3, 3, 3, 3, 3, 3, 3, 3, 3, 3, 3, 0, 0, 0, 0, 0, 0, 0, 0, 0, 0, 0, 0, 0, 0, 0, 0, 0, 0, 0, 0, 0, 0, 0, 0, 0, 0, 0, 0, 0, 0, 0, 0, 1, 1, 1, 1, 1, 1, 1, 0, 0, 1, 0, 0, 0, 0, 0, 1, 0, 0, 0, 0, 0, 0, 0, 0, 0, 2, 2, 2, 2, 2, 2, 2, 2, 2, 2, 2, 2, 2, 2, 2, 2, 2, 2, 2, 2, 2, 2, 2, 2, 2, 2, 2, 2, 2, 2, 2, 2, 2, 2, 2, 2, 2, 2, 2, 2, 3, 3, 3, 3, 3, 3, 3, 3, 3, 3, 3, 3, 3, 3, 3, 3, 3, 3, 3, 3, 3, 3, 3, 3, 0, 0, 0, 0, 0, 0, 0, 0, 0, 0, 0, 0, 0, 0, 0, 0, 0, 0, 0, 0, 0, 0, 0, 0, 0, 0, 0, 0, 0, 0, 1, 1, 1, 1, 1, 1, 1, 0, 0, 1, 0, 0, 0, 0, 0, 1, 0, 0, 0, 0, 0, 0, 0, 0, 0, 2, 2, 2, 2, 2, 2, 2, 2, 2, 2, 2, 2, 2, 2, 2, 2, 2, 2, 2, 2, 2, 2, 2, 2, 2, 2, 2, 2, 2, 2, 2, 2, 2, 2, 2, 2, 2, 2, 2, 2, 3, 3, 3, 3, 3, 3, 3, 3, 3, 3, 3, 3, 3, 3, 3, 3, 3, 3, 3, 3, 3, 3, 3, 3, 3, 3, 3, 3, 3, 3, 0, 0, 0, 0, 0, 0, 0, 0, 0, 0, 0, 0, 0, 0, 0, 0, 0, 0, 0, 0, 0, 0, 0, 0, 0, 0, 0, 0, 0, 0, 0, 0, 1, 1, 1, 1, 1, 1, 1, 0, 0, 1, 0, 0, 0, 0, 0, 1, 0, 0, 0, 0, 0, 0, 0, 0, 0, 2, 2, 2, 2, 2, 2, 2, 2, 2, 2, 2, 2, 2, 2, 2, 2, 2, 2, 2, 2, 2, 2, 2, 2, 2, 2, 2, 2, 2, 2, 2, 2, 2, 2, 2, 2, 2, 2, 2, 2, 3, 3, 3, 3, 3, 3, 3, 3, 3, 3, 3, 3, 3, 3, 3, 3, 3, 3, 3, 3, 3, 3, 3, 3, 0, 0, 0, 0, 0, 0, 0, 0, 0, 0, 0, 0, 0, 0, 0, 0, 0, 0, 0, 0, 0, 0, 0, 0, 0, 0, 0, 0, 0, 0, 1, 1, 1, 1, 1, 1, 1, 0, 0, 1, 0, 0, 0, 0, 0])
_uv = me_cylinder_001.uv_layers.new(name='UVMap')
_uv.uv.foreach_set('vector', [0.25, 0.5, 0.25, 1.0, 0.2188, 1.0, 0.2188, 0.5, 0.0625, 0.5, 0.09375, 0.5, 0.09375, 0.5, 0.0625, 0.5, 0.1875, 1.0, 0.1562, 1.0, 0.1562, 1.0, 0.1875, 1.0, 0.03125, 1.0, 0.0, 0.0, 0.0, 0.0, 0.03125, 1.0, 0.1562, 0.5, 0.1875, 0.5, 0.1875, 0.5, 0.1562, 0.5, 0.0, 0.0, 0.03125, 0.5, 0.03125, 0.5, 0.0, 0.0, 0.125, 1.0, 0.09375, 1.0, 0.09375, 1.0, 0.125, 1.0, 0.1787, 0.9389, 0.2091, 0.9486, 0.2091, 0.9486, 0.1787, 0.9389, 0.25, 1.0, 0.25, 0.5, 0.0, 0.0, 0.0, 0.0, 0.09375, 0.5, 0.125, 0.5, 0.125, 0.5, 0.09375, 0.5, 0.0, 0.0, 0.0, 1.0, 1.0, 1.0, 1.0, 0.0, 1.0, 1.0, 0.0, 1.0, 0.0, 1.0, 1.0, 1.0, 1.0, 0.0, 1.0, 1.0, 1.0, 1.0, 1.0, 0.0, 0.0, 1.0, 0.0, 0.0, 0.0, 0.0, 0.0, 1.0, 1.0, 1.0, 0.0, 1.0, 0.0, 1.0, 1.0, 1.0, 0.0, 0.0, 1.0, 0.0, 1.0, 0.0, 0.0, 0.0, 0.0, 0.0, 1.0, 0.0, 1.0, 1.0, 0.0, 1.0, 0.0, 0.0, 1.0, 0.0, 1.0, 0.0, 0.0, 0.0, 1.0, 0.0, 1.0, 1.0, 1.0, 1.0, 1.0, 0.0, 0.0, 1.0, 0.0, 0.0, 0.0, 0.0, 0.0, 1.0, 0.0, 0.0, 0.0, 1.0, 1.0, 1.0, 1.0, 0.0, 1.0, 1.0, 0.0, 1.0, 0.0, 1.0, 1.0, 1.0, 1.0, 0.0, 1.0, 1.0, 1.0, 1.0, 1.0, 0.0, 0.0, 1.0, 0.0, 0.0, 0.0, 0.0, 0.0, 1.0, 1.0, 1.0, 0.0, 1.0, 0.0, 1.0, 1.0, 1.0, 0.0, 0.0, 1.0, 0.0, 1.0, 0.0, 0.0, 0.0, 0.0, 0.0, 1.0, 0.0, 1.0, 1.0, 0.0, 1.0, 0.0, 0.0, 1.0, 0.0, 1.0, 0.0, 0.0, 0.0, 1.0, 0.0, 1.0, 1.0, 1.0, 1.0, 1.0, 0.0, 0.0, 1.0, 0.0, 0.0, 0.0, 0.0, 0.0, 1.0, 0.0, 0.0, 0.0, 1.0, 1.0, 1.0, 1.0, 0.0, 1.0, 1.0, 0.0, 1.0, 0.0, 1.0, 1.0, 1.0, 1.0, 0.0, 1.0, 1.0, 1.0, 1.0, 1.0, 0.0, 0.0, 1.0, 0.0, 0.0, 0.0, 0.0, 0.0, 1.0, 1.0, 1.0, 0.0, 1.0, 0.0, 1.0, 1.0, 1.0, 0.0, 0.0, 1.0, 0.0, 1.0, 0.0, 0.0, 0.0, 0.0, 0.0, 1.0, 0.0, 1.0, 1.0, 0.0, 1.0, 0.0, 0.0, 1.0, 0.0, 1.0, 0.0, 0.0, 0.0, 1.0, 0.0, 1.0, 1.0, 1.0, 1.0, 1.0, 0.0, 0.0, 1.0, 0.0, 0.0, 0.0, 0.0, 0.0, 1.0, 0.0, 0.0, 0.0, 1.0, 1.0, 1.0, 1.0, 0.0, 1.0, 1.0, 0.0, 1.0, 0.0, 1.0, 1.0, 1.0, 1.0, 0.0, 1.0, 1.0, 1.0, 1.0, 1.0, 0.0, 0.0, 1.0, 0.0, 0.0, 0.0, 0.0, 0.0, 1.0, 1.0, 1.0, 0.0, 1.0, 0.0, 1.0, 1.0, 1.0, 0.0, 0.0, 1.0, 0.0, 1.0, 0.0, 0.0, 0.0, 0.0, 0.0, 1.0, 0.0, 1.0, 1.0, 0.0, 1.0, 0.0, 0.0, 1.0, 0.0, 1.0, 0.0, 0.0, 0.0, 1.0, 0.0, 1.0, 1.0, 1.0, 1.0, 1.0, 0.0, 0.0, 1.0, 0.0, 0.0, 0.0, 0.0, 0.0, 1.0, 0.0, 0.0, 1.0, 0.0, 1.0, 1.0, 0.0, 1.0, 1.0, 1.0, 1.0, 1.0, 0.0, 1.0, 0.0, 1.0, 1.0, 0.0, 1.0, 0.0, 1.0, 1.0, 1.0, 1.0, 0.0, 1.0, 0.0, 1.0, 0.0, 0.0, 0.0, 0.0, 1.0, 1.0, 1.0, 1.0, 0.0, 1.0, 0.0, 1.0, 0.0, 0.0, 0.0, 0.0, 1.0, 0.0, 1.0, 0.0, 0.0, 0.0, 0.0, 1.0, 1.0, 1.0, 1.0, 0.0, 0.0, 0.0, 0.0, 0.0, 1.0, 0.0, 1.0, 0.0, 1.0, 0.0, 1.0, 0.0, 1.0, 1.0, 1.0, 1.0, 0.0, 1.0, 0.0, 1.0, 0.0, 0.0, 0.0, 0.0, 0.0, 0.0, 1.0, 0.0, 1.0, 1.0, 0.0, 1.0, 1.0, 1.0, 1.0, 1.0, 0.0, 1.0, 0.0, 1.0, 1.0, 0.0, 1.0, 0.0, 1.0, 1.0, 1.0, 1.0, 0.0, 1.0, 0.0, 1.0, 0.0, 0.0, 0.0, 0.0, 1.0, 1.0, 1.0, 1.0, 0.0, 1.0, 0.0, 1.0, 0.0, 0.0, 0.0, 0.0, 1.0, 0.0, 1.0, 0.0, 0.0, 0.0, 0.0, 1.0, 1.0, 1.0, 1.0, 0.0, 0.0, 0.0, 0.0, 0.0, 1.0, 0.0, 1.0, 0.0, 1.0, 0.0, 1.0, 0.0, 1.0, 1.0, 1.0, 1.0, 0.0, 1.0, 0.0, 1.0, 0.0, 0.0, 0.0, 0.0, 0.0, 0.0, 0.0, 1.0, 1.0, 1.0, 1.0, 0.0, 1.0, 1.0, 0.0, 1.0, 0.0, 1.0, 1.0, 1.0, 1.0, 0.0, 1.0, 1.0, 1.0, 1.0, 1.0, 0.0, 0.0, 1.0, 0.0, 0.0, 0.0, 0.0, 0.0, 1.0, 1.0, 1.0, 0.0, 1.0, 0.0, 1.0, 1.0, 1.0, 0.0, 0.0, 1.0, 0.0, 1.0, 0.0, 0.0, 0.0, 0.0, 0.0, 1.0, 0.0, 1.0, 1.0, 0.0, 1.0, 0.0, 0.0, 1.0, 0.0, 1.0, 0.0, 0.0, 0.0, 1.0, 0.0, 1.0, 1.0, 1.0, 1.0, 1.0, 0.0, 0.0, 1.0, 0.0, 0.0, 0.0, 0.0, 0.0, 1.0, 0.2245, 0.9389, 0.2091, 0.9486, 0.2188, 1.0, 0.25, 1.0, 0.2091, 0.9486, 0.1787, 0.9389, 0.1875, 1.0, 0.2188, 1.0, 0.1787, 0.9389, 0.1491, 0.936, 0.1562, 1.0, 0.1875, 1.0, 0.1491, 0.936, 0.1196, 0.9281, 0.125, 1.0, 0.1562, 1.0, 0.1196, 0.9281, 0.09007, 0.9131, 0.09375, 1.0, 0.125, 1.0, 0.09007, 0.9131, 0.06043, 0.8786, 0.0625, 1.0, 0.09375, 1.0, 0.06043, 0.8786, 0.03072, 0.7017, 0.03125, 1.0, 0.0625, 1.0, 0.03072, 0.7017, 0.01203, 0.2596, 0.0, 0.0, 0.03125, 1.0, 0.01203, 0.2596, 0.01594, 0.0799, 0.0, 0.0, 0.0, 0.0, 0.25, 0.5, 0.2188, 0.5, 0.1875, 0.5, 0.1562, 0.5, 0.125, 0.5, 0.09375, 0.5, 0.0625, 0.5, 0.03125, 0.5, 0.0, 0.0, 0.0, 0.0, 0.01594, 0.0799, 0.2245, 0.9389, 0.25, 1.0, 0.0, 0.0, 0.2008, 0.9068, 0.2073, 0.8979, 0.02724, 0.145, 0.02312, 0.4339, 0.02718, 0.5046, 0.05804, 0.7811, 0.08675, 0.8491, 0.1152, 0.8754, 0.1434, 0.8886, 0.1719, 0.8941, 0.1196, 0.9281, 0.1491, 0.936, 0.1491, 0.936, 0.1196, 0.9281, 0.01594, 0.0799, 0.01203, 0.2596, 0.01203, 0.2596, 0.01594, 0.0799, 0.01203, 0.2596, 0.03072, 0.7017, 0.03072, 0.7017, 0.01203, 0.2596, 0.06043, 0.8786, 0.09007, 0.9131, 0.09007, 0.9131, 0.06043, 0.8786, 0.2245, 0.9389, 0.01594, 0.0799, 0.01594, 0.0799, 0.2245, 0.9389, 0.2091, 0.9486, 0.2245, 0.9389, 0.2245, 0.9389, 0.2091, 0.9486, 0.1491, 0.936, 0.1787, 0.9389, 0.1787, 0.9389, 0.1491, 0.936, 0.09007, 0.9131, 0.1196, 0.9281, 0.1196, 0.9281, 0.09007, 0.9131, 0.03072, 0.7017, 0.06043, 0.8786, 0.06043, 0.8786, 0.03072, 0.7017, 0.02312, 0.4339, 0.02724, 0.145, 0.01594, 0.0799, 0.01203, 0.2596, 0.2073, 0.8979, 0.2008, 0.9068, 0.2091, 0.9486, 0.2245, 0.9389, 0.2008, 0.9068, 0.1719, 0.8941, 0.1787, 0.9389, 0.2091, 0.9486, 0.1719, 0.8941, 0.1434, 0.8886, 0.1491, 0.936, 0.1787, 0.9389, 0.1434, 0.8886, 0.1152, 0.8754, 0.1196, 0.9281, 0.1491, 0.936, 0.1152, 0.8754, 0.08675, 0.8491, 0.09007, 0.9131, 0.1196, 0.9281, 0.08675, 0.8491, 0.05804, 0.7811, 0.06043, 0.8786, 0.09007, 0.9131, 0.05804, 0.7811, 0.02718, 0.5046, 0.03072, 0.7017, 0.06043, 0.8786, 0.02718, 0.5046, 0.02312, 0.4339, 0.01203, 0.2596, 0.03072, 0.7017, 0.02724, 0.145, 0.2073, 0.8979, 0.2245, 0.9389, 0.01594, 0.0799, 0.0, 0.0, 0.0, 0.0, 0.0, 0.0, 0.2188, 0.5, 0.2188, 1.0, 0.1875, 1.0, 0.1875, 0.5, 0.1875, 0.5, 0.1875, 1.0, 0.1562, 1.0, 0.1562, 0.5, 0.1562, 0.5, 0.1562, 1.0, 0.125, 1.0, 0.125, 0.5, 0.125, 0.5, 0.125, 1.0, 0.09375, 1.0, 0.09375, 0.5, 0.09375, 0.5, 0.09375, 1.0, 0.0625, 1.0, 0.0625, 0.5, 0.0625, 0.5, 0.0625, 1.0, 0.03125, 1.0, 0.03125, 0.5, 0.03125, 0.5, 0.03125, 1.0, 0.0, 0.0, 0.0, 0.0, 0.09375, 1.0, 0.0625, 1.0, 0.0625, 1.0, 0.09375, 1.0, 0.125, 0.5, 0.1562, 0.5, 0.1562, 0.5, 0.125, 0.5, 0.2188, 0.5, 0.2188, 1.0, 0.2188, 1.0, 0.2188, 0.5, 0.1562, 1.0, 0.125, 1.0, 0.125, 1.0, 0.1562, 1.0, 0.1875, 0.5, 0.2188, 0.5, 0.2188, 0.5, 0.1875, 0.5, 0.03125, 0.5, 0.0625, 0.5, 0.0625, 0.5, 0.03125, 0.5, 0.2188, 1.0, 0.1875, 1.0, 0.1875, 1.0, 0.2188, 1.0, 0.0625, 1.0, 0.03125, 1.0, 0.03125, 1.0, 0.0625, 1.0, 0.25, 0.5, 0.2188, 0.5, 0.2188, 1.0, 0.25, 1.0, 0.0625, 0.5, 0.0625, 0.5, 0.09375, 0.5, 0.09375, 0.5, 0.1875, 1.0, 0.1875, 1.0, 0.1562, 1.0, 0.1562, 1.0, 0.03125, 1.0, 0.03125, 1.0, 0.0, 0.0, 0.0, 0.0, 0.1562, 0.5, 0.1562, 0.5, 0.1875, 0.5, 0.1875, 0.5, 0.0, 0.0, 0.0, 0.0, 0.03125, 0.5, 0.03125, 0.5, 0.125, 1.0, 0.125, 1.0, 0.09375, 1.0, 0.09375, 1.0, 0.1787, 0.9389, 0.1787, 0.9389, 0.2091, 0.9486, 0.2091, 0.9486, 0.25, 1.0, 0.0, 0.0, 0.0, 0.0, 0.25, 0.5, 0.09375, 0.5, 0.09375, 0.5, 0.125, 0.5, 0.125, 0.5, 0.0, 0.0, 1.0, 0.0, 1.0, 1.0, 0.0, 1.0, 1.0, 1.0, 1.0, 1.0, 0.0, 1.0, 0.0, 1.0, 1.0, 0.0, 1.0, 0.0, 1.0, 1.0, 1.0, 1.0, 0.0, 1.0, 0.0, 1.0, 0.0, 0.0, 0.0, 0.0, 1.0, 1.0, 1.0, 1.0, 0.0, 1.0, 0.0, 1.0, 0.0, 0.0, 0.0, 0.0, 1.0, 0.0, 1.0, 0.0, 0.0, 0.0, 0.0, 1.0, 1.0, 1.0, 1.0, 0.0, 0.0, 0.0, 0.0, 0.0, 1.0, 0.0, 1.0, 0.0, 1.0, 0.0, 1.0, 0.0, 1.0, 1.0, 1.0, 1.0, 0.0, 1.0, 0.0, 1.0, 0.0, 0.0, 0.0, 0.0, 0.0, 0.0, 1.0, 0.0, 1.0, 1.0, 0.0, 1.0, 1.0, 1.0, 1.0, 1.0, 0.0, 1.0, 0.0, 1.0, 1.0, 0.0, 1.0, 0.0, 1.0, 1.0, 1.0, 1.0, 0.0, 1.0, 0.0, 1.0, 0.0, 0.0, 0.0, 0.0, 1.0, 1.0, 1.0, 1.0, 0.0, 1.0, 0.0, 1.0, 0.0, 0.0, 0.0, 0.0, 1.0, 0.0, 1.0, 0.0, 0.0, 0.0, 0.0, 1.0, 1.0, 1.0, 1.0, 0.0, 0.0, 0.0, 0.0, 0.0, 1.0, 0.0, 1.0, 0.0, 1.0, 0.0, 1.0, 0.0, 1.0, 1.0, 1.0, 1.0, 0.0, 1.0, 0.0, 1.0, 0.0, 0.0, 0.0, 0.0, 0.0, 0.0, 1.0, 0.0, 1.0, 1.0, 0.0, 1.0, 1.0, 1.0, 1.0, 1.0, 0.0, 1.0, 0.0, 1.0, 1.0, 0.0, 1.0, 0.0, 1.0, 1.0, 1.0, 1.0, 0.0, 1.0, 0.0, 1.0, 0.0, 0.0, 0.0, 0.0, 1.0, 1.0, 1.0, 1.0, 0.0, 1.0, 0.0, 1.0, 0.0, 0.0, 0.0, 0.0, 1.0, 0.0, 1.0, 0.0, 0.0, 0.0, 0.0, 1.0, 1.0, 1.0, 1.0, 0.0, 0.0, 0.0, 0.0, 0.0, 1.0, 0.0, 1.0, 0.0, 1.0, 0.0, 1.0, 0.0, 1.0, 1.0, 1.0, 1.0, 0.0, 1.0, 0.0, 1.0, 0.0, 0.0, 0.0, 0.0, 0.0, 0.0, 1.0, 0.0, 1.0, 1.0, 0.0, 1.0, 1.0, 1.0, 1.0, 1.0, 0.0, 1.0, 0.0, 1.0, 1.0, 0.0, 1.0, 0.0, 1.0, 1.0, 1.0, 1.0, 0.0, 1.0, 0.0, 1.0, 0.0, 0.0, 0.0, 0.0, 1.0, 1.0, 1.0, 1.0, 0.0, 1.0, 0.0, 1.0, 0.0, 0.0, 0.0, 0.0, 1.0, 0.0, 1.0, 0.0, 0.0, 0.0, 0.0, 1.0, 1.0, 1.0, 1.0, 0.0, 0.0, 0.0, 0.0, 0.0, 1.0, 0.0, 1.0, 0.0, 1.0, 0.0, 1.0, 0.0, 1.0, 1.0, 1.0, 1.0, 0.0, 1.0, 0.0, 1.0, 0.0, 0.0, 0.0, 0.0, 0.0, 0.0, 0.0, 1.0, 1.0, 1.0, 1.0, 0.0, 1.0, 1.0, 0.0, 1.0, 0.0, 1.0, 1.0, 1.0, 1.0, 0.0, 1.0, 1.0, 1.0, 1.0, 1.0, 0.0, 1.0, 1.0, 0.0, 1.0, 0.0, 1.0, 1.0, 1.0, 0.0, 0.0, 1.0, 0.0, 1.0, 0.0, 0.0, 0.0, 0.0, 0.0, 1.0, 0.0, 1.0, 1.0, 0.0, 1.0, 0.0, 0.0, 1.0, 0.0, 1.0, 0.0, 0.0, 0.0, 1.0, 0.0, 1.0, 1.0, 1.0, 1.0, 1.0, 0.0, 0.0, 0.0, 0.0, 1.0, 1.0, 1.0, 1.0, 0.0, 1.0, 1.0, 0.0, 1.0, 0.0, 1.0, 1.0, 1.0, 1.0, 0.0, 1.0, 1.0, 1.0, 1.0, 1.0, 0.0, 1.0, 1.0, 0.0, 1.0, 0.0, 1.0, 1.0, 1.0, 0.0, 0.0, 1.0, 0.0, 1.0, 0.0, 0.0, 0.0, 0.0, 0.0, 1.0, 0.0, 1.0, 1.0, 0.0, 1.0, 0.0, 0.0, 1.0, 0.0, 1.0, 0.0, 0.0, 0.0, 1.0, 0.0, 1.0, 1.0, 1.0, 1.0, 1.0, 0.0, 0.0, 0.0, 1.0, 0.0, 1.0, 1.0, 0.0, 1.0, 1.0, 1.0, 1.0, 1.0, 0.0, 1.0, 0.0, 1.0, 1.0, 0.0, 1.0, 0.0, 1.0, 1.0, 1.0, 1.0, 1.0, 1.0, 1.0, 1.0, 0.0, 1.0, 0.0, 1.0, 0.0, 0.0, 0.0, 0.0, 1.0, 0.0, 1.0, 0.0, 0.0, 0.0, 0.0, 1.0, 1.0, 1.0, 1.0, 0.0, 0.0, 0.0, 0.0, 0.0, 1.0, 0.0, 1.0, 0.0, 1.0, 0.0, 1.0, 0.0, 1.0, 1.0, 1.0, 1.0, 0.2245, 0.9389, 0.25, 1.0, 0.2188, 1.0, 0.2091, 0.9486, 0.2091, 0.9486, 0.2188, 1.0, 0.1875, 1.0, 0.1787, 0.9389, 0.1787, 0.9389, 0.1875, 1.0, 0.1562, 1.0, 0.1491, 0.936, 0.1491, 0.936, 0.1562, 1.0, 0.125, 1.0, 0.1196, 0.9281, 0.1196, 0.9281, 0.125, 1.0, 0.09375, 1.0, 0.09007, 0.9131, 0.09007, 0.9131, 0.09375, 1.0, 0.0625, 1.0, 0.06043, 0.8786, 0.06043, 0.8786, 0.0625, 1.0, 0.03125, 1.0, 0.03072, 0.7017, 0.03072, 0.7017, 0.03125, 1.0, 0.0, 0.0, 0.01203, 0.2596, 0.25, 0.5, 0.0, 0.0, 0.0, 0.0, 0.03125, 0.5, 0.0625, 0.5, 0.09375, 0.5, 0.125, 0.5, 0.1562, 0.5, 0.1875, 0.5, 0.2188, 0.5, 0.01594, 0.0799, 0.0, 0.0, 0.25, 1.0, 0.2245, 0.9389, 0.2008, 0.9068, 0.1719, 0.8941, 0.1434, 0.8886, 0.1152, 0.8754, 0.08675, 0.8491, 0.05804, 0.7811, 0.02718, 0.5046, 0.02312, 0.4339, 0.02724, 0.145, 0.2073, 0.8979, 0.1196, 0.9281, 0.1196, 0.9281, 0.1491, 0.936, 0.1491, 0.936, 0.01203, 0.2596, 0.01203, 0.2596, 0.03072, 0.7017, 0.03072, 0.7017, 0.06043, 0.8786, 0.06043, 0.8786, 0.09007, 0.9131, 0.09007, 0.9131, 0.2245, 0.9389, 0.2245, 0.9389, 0.01594, 0.0799, 0.01594, 0.0799, 0.2091, 0.9486, 0.2091, 0.9486, 0.2245, 0.9389, 0.2245, 0.9389, 0.1491, 0.936, 0.1491, 0.936, 0.1787, 0.9389, 0.1787, 0.9389, 0.09007, 0.9131, 0.09007, 0.9131, 0.1196, 0.9281, 0.1196, 0.9281, 0.03072, 0.7017, 0.03072, 0.7017, 0.06043, 0.8786, 0.06043, 0.8786, 0.02312, 0.4339, 0.01203, 0.2596, 0.01594, 0.0799, 0.02724, 0.145, 0.2073, 0.8979, 0.2245, 0.9389, 0.2091, 0.9486, 0.2008, 0.9068, 0.2008, 0.9068, 0.2091, 0.9486, 0.1787, 0.9389, 0.1719, 0.8941, 0.1719, 0.8941, 0.1787, 0.9389, 0.1491, 0.936, 0.1434, 0.8886, 0.1434, 0.8886, 0.1491, 0.936, 0.1196, 0.9281, 0.1152, 0.8754, 0.1152, 0.8754, 0.1196, 0.9281, 0.09007, 0.9131, 0.08675, 0.8491, 0.08675, 0.8491, 0.09007, 0.9131, 0.06043, 0.8786, 0.05804, 0.7811, 0.05804, 0.7811, 0.06043, 0.8786, 0.03072, 0.7017, 0.02718, 0.5046, 0.02718, 0.5046, 0.03072, 0.7017, 0.01203, 0.2596, 0.02312, 0.4339, 0.02724, 0.145, 0.01594, 0.0799, 0.2245, 0.9389, 0.2073, 0.8979, 0.0, 0.0, 0.0, 0.0, 0.0, 0.0, 0.2188, 0.5, 0.1875, 0.5, 0.1875, 1.0, 0.2188, 1.0, 0.1875, 0.5, 0.1562, 0.5, 0.1562, 1.0, 0.1875, 1.0, 0.1562, 0.5, 0.125, 0.5, 0.125, 1.0, 0.1562, 1.0, 0.125, 0.5, 0.09375, 0.5, 0.09375, 1.0, 0.125, 1.0, 0.09375, 0.5, 0.0625, 0.5, 0.0625, 1.0, 0.09375, 1.0, 0.0625, 0.5, 0.03125, 0.5, 0.03125, 1.0, 0.0625, 1.0, 0.03125, 0.5, 0.0, 0.0, 0.0, 0.0, 0.03125, 1.0, 0.09375, 1.0, 0.09375, 1.0, 0.0625, 1.0, 0.0625, 1.0, 0.125, 0.5, 0.125, 0.5, 0.1562, 0.5, 0.1562, 0.5, 0.2188, 0.5, 0.2188, 0.5, 0.2188, 1.0, 0.2188, 1.0, 0.1562, 1.0, 0.1562, 1.0, 0.125, 1.0, 0.125, 1.0, 0.1875, 0.5, 0.1875, 0.5, 0.2188, 0.5, 0.2188, 0.5, 0.03125, 0.5, 0.03125, 0.5, 0.0625, 0.5, 0.0625, 0.5, 0.2188, 1.0, 0.2188, 1.0, 0.1875, 1.0, 0.1875, 1.0, 0.0625, 1.0, 0.0625, 1.0, 0.03125, 1.0, 0.03125, 1.0, 0.25, 0.5, 0.2188, 0.5, 0.2188, 1.0, 0.25, 1.0, 0.0625, 0.5, 0.0625, 0.5, 0.09375, 0.5, 0.09375, 0.5, 0.1875, 1.0, 0.1875, 1.0, 0.1562, 1.0, 0.1562, 1.0, 0.03125, 1.0, 0.03125, 1.0, 0.0, 0.0, 0.0, 0.0, 0.1562, 0.5, 0.1562, 0.5, 0.1875, 0.5, 0.1875, 0.5, 0.0, 0.0, 0.0, 0.0, 0.03125, 0.5, 0.03125, 0.5, 0.125, 1.0, 0.125, 1.0, 0.09375, 1.0, 0.09375, 1.0, 0.1787, 0.9389, 0.1787, 0.9389, 0.2091, 0.9486, 0.2091, 0.9486, 0.25, 1.0, 0.0, 0.0, 0.0, 0.0, 0.25, 0.5, 0.09375, 0.5, 0.09375, 0.5, 0.125, 0.5, 0.125, 0.5, 0.0, 0.0, 1.0, 0.0, 1.0, 1.0, 0.0, 1.0, 1.0, 1.0, 1.0, 1.0, 0.0, 1.0, 0.0, 1.0, 1.0, 0.0, 1.0, 0.0, 1.0, 1.0, 1.0, 1.0, 0.0, 1.0, 0.0, 1.0, 0.0, 0.0, 0.0, 0.0, 1.0, 1.0, 1.0, 1.0, 0.0, 1.0, 0.0, 1.0, 0.0, 0.0, 0.0, 0.0, 1.0, 0.0, 1.0, 0.0, 0.0, 0.0, 0.0, 1.0, 1.0, 1.0, 1.0, 0.0, 0.0, 0.0, 0.0, 0.0, 1.0, 0.0, 1.0, 0.0, 1.0, 0.0, 1.0, 0.0, 1.0, 1.0, 1.0, 1.0, 0.0, 1.0, 0.0, 1.0, 0.0, 0.0, 0.0, 0.0, 0.0, 0.0, 1.0, 0.0, 1.0, 1.0, 0.0, 1.0, 1.0, 1.0, 1.0, 1.0, 0.0, 1.0, 0.0, 1.0, 1.0, 0.0, 1.0, 0.0, 1.0, 1.0, 1.0, 1.0, 0.0, 1.0, 0.0, 1.0, 0.0, 0.0, 0.0, 0.0, 1.0, 1.0, 1.0, 1.0, 0.0, 1.0, 0.0, 1.0, 0.0, 0.0, 0.0, 0.0, 1.0, 0.0, 1.0, 0.0, 0.0, 0.0, 0.0, 1.0, 1.0, 1.0, 1.0, 0.0, 0.0, 0.0, 0.0, 0.0, 1.0, 0.0, 1.0, 0.0, 1.0, 0.0, 1.0, 0.0, 1.0, 1.0, 1.0, 1.0, 0.0, 1.0, 0.0, 1.0, 0.0, 0.0, 0.0, 0.0, 0.0, 0.0, 1.0, 0.0, 1.0, 1.0, 0.0, 1.0, 1.0, 1.0, 1.0, 1.0, 0.0, 1.0, 0.0, 1.0, 1.0, 0.0, 1.0, 0.0, 1.0, 1.0, 1.0, 1.0, 0.0, 1.0, 0.0, 1.0, 0.0, 0.0, 0.0, 0.0, 1.0, 1.0, 1.0, 1.0, 0.0, 1.0, 0.0, 1.0, 0.0, 0.0, 0.0, 0.0, 1.0, 0.0, 1.0, 0.0, 0.0, 0.0, 0.0, 1.0, 1.0, 1.0, 1.0, 0.0, 0.0, 0.0, 0.0, 0.0, 1.0, 0.0, 1.0, 0.0, 1.0, 0.0, 1.0, 0.0, 1.0, 1.0, 1.0, 1.0, 0.0, 1.0, 0.0, 1.0, 0.0, 0.0, 0.0, 0.0, 0.0, 0.0, 1.0, 0.0, 1.0, 1.0, 0.0, 1.0, 1.0, 1.0, 1.0, 1.0, 0.0, 1.0, 0.0, 1.0, 1.0, 0.0, 1.0, 0.0, 1.0, 1.0, 1.0, 1.0, 0.0, 1.0, 0.0, 1.0, 0.0, 0.0, 0.0, 0.0, 1.0, 1.0, 1.0, 1.0, 0.0, 1.0, 0.0, 1.0, 0.0, 0.0, 0.0, 0.0, 1.0, 0.0, 1.0, 0.0, 0.0, 0.0, 0.0, 1.0, 1.0, 1.0, 1.0, 0.0, 0.0, 0.0, 0.0, 0.0, 1.0, 0.0, 1.0, 0.0, 1.0, 0.0, 1.0, 0.0, 1.0, 1.0, 1.0, 1.0, 0.0, 1.0, 0.0, 1.0, 0.0, 0.0, 0.0, 0.0, 0.0, 0.0, 0.0, 1.0, 1.0, 1.0, 1.0, 0.0, 1.0, 1.0, 0.0, 1.0, 0.0, 1.0, 1.0, 1.0, 1.0, 0.0, 1.0, 1.0, 1.0, 1.0, 1.0, 0.0, 0.0, 1.0, 0.0, 0.0, 0.0, 0.0, 0.0, 1.0, 1.0, 1.0, 0.0, 1.0, 0.0, 1.0, 1.0, 1.0, 0.0, 0.0, 1.0, 0.0, 1.0, 0.0, 0.0, 0.0, 0.0, 0.0, 1.0, 0.0, 1.0, 1.0, 0.0, 1.0, 0.0, 0.0, 1.0, 0.0, 1.0, 0.0, 0.0, 0.0, 1.0, 0.0, 1.0, 1.0, 1.0, 1.0, 1.0, 0.0, 0.0, 1.0, 0.0, 0.0, 0.0, 0.0, 0.0, 1.0, 0.0, 0.0, 0.0, 1.0, 1.0, 1.0, 1.0, 0.0, 1.0, 1.0, 0.0, 1.0, 0.0, 1.0, 1.0, 1.0, 1.0, 0.0, 1.0, 1.0, 1.0, 1.0, 1.0, 0.0, 0.0, 1.0, 0.0, 0.0, 0.0, 0.0, 0.0, 1.0, 1.0, 1.0, 0.0, 1.0, 0.0, 1.0, 1.0, 1.0, 0.0, 0.0, 1.0, 0.0, 1.0, 0.0, 0.0, 0.0, 0.0, 0.0, 1.0, 0.0, 1.0, 1.0, 0.0, 1.0, 0.0, 0.0, 1.0, 0.0, 1.0, 0.0, 0.0, 0.0, 1.0, 0.0, 1.0, 1.0, 1.0, 1.0, 1.0, 0.0, 0.0, 1.0, 0.0, 0.0, 0.0, 0.0, 0.0, 1.0, 0.0, 0.0, 1.0, 0.0, 1.0, 1.0, 0.0, 1.0, 1.0, 1.0, 1.0, 1.0, 0.0, 1.0, 0.0, 1.0, 1.0, 0.0, 1.0, 0.0, 1.0, 1.0, 1.0, 1.0, 0.0, 1.0, 0.0, 1.0, 0.0, 0.0, 0.0, 0.0, 1.0, 1.0, 1.0, 1.0, 0.0, 1.0, 0.0, 1.0, 0.0, 0.0, 0.0, 0.0, 1.0, 0.0, 1.0, 0.0, 0.0, 0.0, 0.0, 1.0, 1.0, 1.0, 1.0, 0.0, 0.0, 0.0, 0.0, 0.0, 1.0, 0.0, 1.0, 0.0, 1.0, 0.0, 1.0, 0.0, 1.0, 1.0, 1.0, 1.0, 0.0, 1.0, 0.0, 1.0, 0.0, 0.0, 0.0, 0.0, 0.2245, 0.9389, 0.25, 1.0, 0.2188, 1.0, 0.2091, 0.9486, 0.2091, 0.9486, 0.2188, 1.0, 0.1875, 1.0, 0.1787, 0.9389, 0.1787, 0.9389, 0.1875, 1.0, 0.1562, 1.0, 0.1491, 0.936, 0.1491, 0.936, 0.1562, 1.0, 0.125, 1.0, 0.1196, 0.9281, 0.1196, 0.9281, 0.125, 1.0, 0.09375, 1.0, 0.09007, 0.9131, 0.09007, 0.9131, 0.09375, 1.0, 0.0625, 1.0, 0.06043, 0.8786, 0.06043, 0.8786, 0.0625, 1.0, 0.03125, 1.0, 0.03072, 0.7017, 0.03072, 0.7017, 0.03125, 1.0, 0.0, 0.0, 0.01203, 0.2596, 0.01203, 0.2596, 0.0, 0.0, 0.0, 0.0, 0.01594, 0.0799, 0.25, 0.5, 0.0, 0.0, 0.0, 0.0, 0.03125, 0.5, 0.0625, 0.5, 0.09375, 0.5, 0.125, 0.5, 0.1562, 0.5, 0.1875, 0.5, 0.2188, 0.5, 0.01594, 0.0799, 0.0, 0.0, 0.25, 1.0, 0.2245, 0.9389, 0.2008, 0.9068, 0.1719, 0.8941, 0.1434, 0.8886, 0.1152, 0.8754, 0.08675, 0.8491, 0.05804, 0.7811, 0.02718, 0.5046, 0.02312, 0.4339, 0.02724, 0.145, 0.2073, 0.8979, 0.1196, 0.9281, 0.1196, 0.9281, 0.1491, 0.936, 0.1491, 0.936, 0.01594, 0.0799, 0.01594, 0.0799, 0.01203, 0.2596, 0.01203, 0.2596, 0.01203, 0.2596, 0.01203, 0.2596, 0.03072, 0.7017, 0.03072, 0.7017, 0.06043, 0.8786, 0.06043, 0.8786, 0.09007, 0.9131, 0.09007, 0.9131, 0.2245, 0.9389, 0.2245, 0.9389, 0.01594, 0.0799, 0.01594, 0.0799, 0.2091, 0.9486, 0.2091, 0.9486, 0.2245, 0.9389, 0.2245, 0.9389, 0.1491, 0.936, 0.1491, 0.936, 0.1787, 0.9389, 0.1787, 0.9389, 0.09007, 0.9131, 0.09007, 0.9131, 0.1196, 0.9281, 0.1196, 0.9281, 0.03072, 0.7017, 0.03072, 0.7017, 0.06043, 0.8786, 0.06043, 0.8786, 0.02312, 0.4339, 0.01203, 0.2596, 0.01594, 0.0799, 0.02724, 0.145, 0.2073, 0.8979, 0.2245, 0.9389, 0.2091, 0.9486, 0.2008, 0.9068, 0.2008, 0.9068, 0.2091, 0.9486, 0.1787, 0.9389, 0.1719, 0.8941, 0.1719, 0.8941, 0.1787, 0.9389, 0.1491, 0.936, 0.1434, 0.8886, 0.1434, 0.8886, 0.1491, 0.936, 0.1196, 0.9281, 0.1152, 0.8754, 0.1152, 0.8754, 0.1196, 0.9281, 0.09007, 0.9131, 0.08675, 0.8491, 0.08675, 0.8491, 0.09007, 0.9131, 0.06043, 0.8786, 0.05804, 0.7811, 0.05804, 0.7811, 0.06043, 0.8786, 0.03072, 0.7017, 0.02718, 0.5046, 0.02718, 0.5046, 0.03072, 0.7017, 0.01203, 0.2596, 0.02312, 0.4339, 0.02724, 0.145, 0.01594, 0.0799, 0.2245, 0.9389, 0.2073, 0.8979, 0.0, 0.0, 0.0, 0.0, 0.0, 0.0, 0.2188, 0.5, 0.1875, 0.5, 0.1875, 1.0, 0.2188, 1.0, 0.1875, 0.5, 0.1562, 0.5, 0.1562, 1.0, 0.1875, 1.0, 0.1562, 0.5, 0.125, 0.5, 0.125, 1.0, 0.1562, 1.0, 0.125, 0.5, 0.09375, 0.5, 0.09375, 1.0, 0.125, 1.0, 0.09375, 0.5, 0.0625, 0.5, 0.0625, 1.0, 0.09375, 1.0, 0.0625, 0.5, 0.03125, 0.5, 0.03125, 1.0, 0.0625, 1.0, 0.03125, 0.5, 0.0, 0.0, 0.0, 0.0, 0.03125, 1.0, 0.09375, 1.0, 0.09375, 1.0, 0.0625, 1.0, 0.0625, 1.0, 0.125, 0.5, 0.125, 0.5, 0.1562, 0.5, 0.1562, 0.5, 0.2188, 0.5, 0.2188, 0.5, 0.2188, 1.0, 0.2188, 1.0, 0.1562, 1.0, 0.1562, 1.0, 0.125, 1.0, 0.125, 1.0, 0.1875, 0.5, 0.1875, 0.5, 0.2188, 0.5, 0.2188, 0.5, 0.03125, 0.5, 0.03125, 0.5, 0.0625, 0.5, 0.0625, 0.5, 0.2188, 1.0, 0.2188, 1.0, 0.1875, 1.0, 0.1875, 1.0, 0.0625, 1.0, 0.0625, 1.0, 0.03125, 1.0, 0.03125, 1.0, 0.25, 0.5, 0.25, 1.0, 0.2188, 1.0, 0.2188, 0.5, 0.0625, 0.5, 0.09375, 0.5, 0.09375, 0.5, 0.0625, 0.5, 0.1875, 1.0, 0.1562, 1.0, 0.1562, 1.0, 0.1875, 1.0, 0.03125, 1.0, 0.0, 0.0, 0.0, 0.0, 0.03125, 1.0, 0.1562, 0.5, 0.1875, 0.5, 0.1875, 0.5, 0.1562, 0.5, 0.0, 0.0, 0.03125, 0.5, 0.03125, 0.5, 0.0, 0.0, 0.125, 1.0, 0.09375, 1.0, 0.09375, 1.0, 0.125, 1.0, 0.1787, 0.9389, 0.2091, 0.9486, 0.2091, 0.9486, 0.1787, 0.9389, 0.25, 1.0, 0.25, 0.5, 0.0, 0.0, 0.0, 0.0, 0.09375, 0.5, 0.125, 0.5, 0.125, 0.5, 0.09375, 0.5, 0.0, 0.0, 0.0, 1.0, 1.0, 1.0, 1.0, 0.0, 1.0, 1.0, 0.0, 1.0, 0.0, 1.0, 1.0, 1.0, 1.0, 0.0, 1.0, 1.0, 1.0, 1.0, 1.0, 0.0, 0.0, 1.0, 0.0, 0.0, 0.0, 0.0, 0.0, 1.0, 1.0, 1.0, 0.0, 1.0, 0.0, 1.0, 1.0, 1.0, 0.0, 0.0, 1.0, 0.0, 1.0, 0.0, 0.0, 0.0, 0.0, 0.0, 1.0, 0.0, 1.0, 1.0, 0.0, 1.0, 0.0, 0.0, 1.0, 0.0, 1.0, 0.0, 0.0, 0.0, 1.0, 0.0, 1.0, 1.0, 1.0, 1.0, 1.0, 0.0, 0.0, 1.0, 0.0, 0.0, 0.0, 0.0, 0.0, 1.0, 0.0, 0.0, 0.0, 1.0, 1.0, 1.0, 1.0, 0.0, 1.0, 1.0, 0.0, 1.0, 0.0, 1.0, 1.0, 1.0, 1.0, 0.0, 1.0, 1.0, 1.0, 1.0, 1.0, 0.0, 0.0, 1.0, 0.0, 0.0, 0.0, 0.0, 0.0, 1.0, 1.0, 1.0, 0.0, 1.0, 0.0, 1.0, 1.0, 1.0, 0.0, 0.0, 1.0, 0.0, 1.0, 0.0, 0.0, 0.0, 0.0, 0.0, 1.0, 0.0, 1.0, 1.0, 0.0, 1.0, 0.0, 0.0, 1.0, 0.0, 1.0, 0.0, 0.0, 0.0, 1.0, 0.0, 1.0, 1.0, 1.0, 1.0, 1.0, 0.0, 0.0, 1.0, 0.0, 0.0, 0.0, 0.0, 0.0, 1.0, 0.0, 0.0, 0.0, 1.0, 1.0, 1.0, 1.0, 0.0, 1.0, 1.0, 0.0, 1.0, 0.0, 1.0, 1.0, 1.0, 1.0, 0.0, 1.0, 1.0, 1.0, 1.0, 1.0, 0.0, 0.0, 1.0, 0.0, 0.0, 0.0, 0.0, 0.0, 1.0, 1.0, 1.0, 0.0, 1.0, 0.0, 1.0, 1.0, 1.0, 0.0, 0.0, 1.0, 0.0, 1.0, 0.0, 0.0, 0.0, 0.0, 0.0, 1.0, 0.0, 1.0, 1.0, 0.0, 1.0, 0.0, 0.0, 1.0, 0.0, 1.0, 0.0, 0.0, 0.0, 1.0, 0.0, 1.0, 1.0, 1.0, 1.0, 1.0, 0.0, 0.0, 1.0, 0.0, 0.0, 0.0, 0.0, 0.0, 1.0, 0.0, 0.0, 0.0, 1.0, 1.0, 1.0, 1.0, 0.0, 1.0, 1.0, 0.0, 1.0, 0.0, 1.0, 1.0, 1.0, 1.0, 0.0, 1.0, 1.0, 1.0, 1.0, 1.0, 0.0, 0.0, 1.0, 0.0, 0.0, 0.0, 0.0, 0.0, 1.0, 1.0, 1.0, 0.0, 1.0, 0.0, 1.0, 1.0, 1.0, 0.0, 0.0, 1.0, 0.0, 1.0, 0.0, 0.0, 0.0, 0.0, 0.0, 1.0, 0.0, 1.0, 1.0, 0.0, 1.0, 0.0, 0.0, 1.0, 0.0, 1.0, 0.0, 0.0, 0.0, 1.0, 0.0, 1.0, 1.0, 1.0, 1.0, 1.0, 0.0, 0.0, 1.0, 0.0, 0.0, 0.0, 0.0, 0.0, 1.0, 0.0, 0.0, 1.0, 0.0, 1.0, 1.0, 0.0, 1.0, 1.0, 1.0, 1.0, 1.0, 0.0, 1.0, 0.0, 1.0, 1.0, 0.0, 1.0, 0.0, 1.0, 1.0, 1.0, 1.0, 1.0, 1.0, 1.0, 1.0, 0.0, 1.0, 0.0, 1.0, 0.0, 0.0, 0.0, 0.0, 1.0, 0.0, 1.0, 0.0, 0.0, 0.0, 0.0, 1.0, 1.0, 1.0, 1.0, 0.0, 0.0, 0.0, 0.0, 0.0, 1.0, 0.0, 1.0, 0.0, 1.0, 0.0, 1.0, 0.0, 1.0, 1.0, 1.0, 1.0, 0.0, 0.0, 1.0, 0.0, 1.0, 1.0, 0.0, 1.0, 1.0, 1.0, 1.0, 1.0, 0.0, 1.0, 0.0, 1.0, 1.0, 0.0, 1.0, 0.0, 1.0, 1.0, 1.0, 1.0, 1.0, 1.0, 1.0, 1.0, 0.0, 1.0, 0.0, 1.0, 0.0, 0.0, 0.0, 0.0, 1.0, 0.0, 1.0, 0.0, 0.0, 0.0, 0.0, 1.0, 1.0, 1.0, 1.0, 0.0, 0.0, 0.0, 0.0, 0.0, 1.0, 0.0, 1.0, 0.0, 1.0, 0.0, 1.0, 0.0, 1.0, 1.0, 1.0, 1.0, 0.0, 0.0, 0.0, 1.0, 1.0, 1.0, 1.0, 0.0, 1.0, 1.0, 0.0, 1.0, 0.0, 1.0, 1.0, 1.0, 1.0, 0.0, 1.0, 1.0, 1.0, 1.0, 1.0, 0.0, 1.0, 1.0, 0.0, 1.0, 0.0, 1.0, 1.0, 1.0, 0.0, 0.0, 1.0, 0.0, 1.0, 0.0, 0.0, 0.0, 0.0, 0.0, 1.0, 0.0, 1.0, 1.0, 0.0, 1.0, 0.0, 0.0, 1.0, 0.0, 1.0, 0.0, 0.0, 0.0, 1.0, 0.0, 1.0, 1.0, 1.0, 1.0, 1.0, 0.0, 0.2245, 0.9389, 0.2091, 0.9486, 0.2188, 1.0, 0.25, 1.0, 0.2091, 0.9486, 0.1787, 0.9389, 0.1875, 1.0, 0.2188, 1.0, 0.1787, 0.9389, 0.1491, 0.936, 0.1562, 1.0, 0.1875, 1.0, 0.1491, 0.936, 0.1196, 0.9281, 0.125, 1.0, 0.1562, 1.0, 0.1196, 0.9281, 0.09007, 0.9131, 0.09375, 1.0, 0.125, 1.0, 0.09007, 0.9131, 0.06043, 0.8786, 0.0625, 1.0, 0.09375, 1.0, 0.06043, 0.8786, 0.03072, 0.7017, 0.03125, 1.0, 0.0625, 1.0, 0.03072, 0.7017, 0.01203, 0.2596, 0.0, 0.0, 0.03125, 1.0, 0.25, 0.5, 0.2188, 0.5, 0.1875, 0.5, 0.1562, 0.5, 0.125, 0.5, 0.09375, 0.5, 0.0625, 0.5, 0.03125, 0.5, 0.0, 0.0, 0.0, 0.0, 0.01594, 0.0799, 0.2245, 0.9389, 0.25, 1.0, 0.0, 0.0, 0.2008, 0.9068, 0.2073, 0.8979, 0.02724, 0.145, 0.02312, 0.4339, 0.02718, 0.5046, 0.05804, 0.7811, 0.08675, 0.8491, 0.1152, 0.8754, 0.1434, 0.8886, 0.1719, 0.8941, 0.1196, 0.9281, 0.1491, 0.936, 0.1491, 0.936, 0.1196, 0.9281, 0.01203, 0.2596, 0.03072, 0.7017, 0.03072, 0.7017, 0.01203, 0.2596, 0.06043, 0.8786, 0.09007, 0.9131, 0.09007, 0.9131, 0.06043, 0.8786, 0.2245, 0.9389, 0.01594, 0.0799, 0.01594, 0.0799, 0.2245, 0.9389, 0.2091, 0.9486, 0.2245, 0.9389, 0.2245, 0.9389, 0.2091, 0.9486, 0.1491, 0.936, 0.1787, 0.9389, 0.1787, 0.9389, 0.1491, 0.936, 0.09007, 0.9131, 0.1196, 0.9281, 0.1196, 0.9281, 0.09007, 0.9131, 0.03072, 0.7017, 0.06043, 0.8786, 0.06043, 0.8786, 0.03072, 0.7017, 0.02312, 0.4339, 0.02724, 0.145, 0.01594, 0.0799, 0.01203, 0.2596, 0.2073, 0.8979, 0.2008, 0.9068, 0.2091, 0.9486, 0.2245, 0.9389, 0.2008, 0.9068, 0.1719, 0.8941, 0.1787, 0.9389, 0.2091, 0.9486, 0.1719, 0.8941, 0.1434, 0.8886, 0.1491, 0.936, 0.1787, 0.9389, 0.1434, 0.8886, 0.1152, 0.8754, 0.1196, 0.9281, 0.1491, 0.936, 0.1152, 0.8754, 0.08675, 0.8491, 0.09007, 0.9131, 0.1196, 0.9281, 0.08675, 0.8491, 0.05804, 0.7811, 0.06043, 0.8786, 0.09007, 0.9131, 0.05804, 0.7811, 0.02718, 0.5046, 0.03072, 0.7017, 0.06043, 0.8786, 0.02718, 0.5046, 0.02312, 0.4339, 0.01203, 0.2596, 0.03072, 0.7017, 0.02724, 0.145, 0.2073, 0.8979, 0.2245, 0.9389, 0.01594, 0.0799, 0.0, 0.0, 0.0, 0.0, 0.0, 0.0, 0.2188, 0.5, 0.2188, 1.0, 0.1875, 1.0, 0.1875, 0.5, 0.1875, 0.5, 0.1875, 1.0, 0.1562, 1.0, 0.1562, 0.5, 0.1562, 0.5, 0.1562, 1.0, 0.125, 1.0, 0.125, 0.5, 0.125, 0.5, 0.125, 1.0, 0.09375, 1.0, 0.09375, 0.5, 0.09375, 0.5, 0.09375, 1.0, 0.0625, 1.0, 0.0625, 0.5, 0.0625, 0.5, 0.0625, 1.0, 0.03125, 1.0, 0.03125, 0.5, 0.03125, 0.5, 0.03125, 1.0, 0.0, 0.0, 0.0, 0.0, 0.09375, 1.0, 0.0625, 1.0, 0.0625, 1.0, 0.09375, 1.0, 0.125, 0.5, 0.1562, 0.5, 0.1562, 0.5, 0.125, 0.5, 0.2188, 0.5, 0.2188, 1.0, 0.2188, 1.0, 0.2188, 0.5, 0.1562, 1.0, 0.125, 1.0, 0.125, 1.0, 0.1562, 1.0, 0.1875, 0.5, 0.2188, 0.5, 0.2188, 0.5, 0.1875, 0.5, 0.03125, 0.5, 0.0625, 0.5, 0.0625, 0.5, 0.03125, 0.5, 0.2188, 1.0, 0.1875, 1.0, 0.1875, 1.0, 0.2188, 1.0, 0.0625, 1.0, 0.03125, 1.0, 0.03125, 1.0, 0.0625, 1.0])
me_cylinder_001.materials.append(mat_wakks_001)
me_cylinder_001.materials.append(mat_rooof_001)
me_cylinder_001.materials.append(mat_windows_001)
me_cylinder_001.materials.append(mat_door_001)
me_cylinder_001.update()

# ---- objects
ob_light = bpy.data.objects.new('Light', light_light)
ob_camera = bpy.data.objects.new('Camera', cam_camera)
ob_cylinder = bpy.data.objects.new('Cylinder', me_cylinder)
ob_station = bpy.data.objects.new('station)', me_cylinder_001)

# ---- transforms, parenting, visibility, modifiers, constraints
ob_light.location = (-2.45, 1.283, 1.657)
ob_light.rotation_euler = (0.6503, 0.05522, 1.866)
ob_light.lock_rotations_4d = False
ob_light.empty_display_type = 'ARROWS'
ob_light.color = (0.0, 0.0, 0.0, 0.0)
ob_light.lineart.crease_threshold = 0.0
ob_camera.location = (7.359, -6.926, 4.958)
ob_camera.rotation_euler = (1.109, 0.0, 0.8149)
ob_camera.lock_rotations_4d = False
ob_camera.empty_display_type = 'ARROWS'
ob_camera.color = (0.0, 0.0, 0.0, 0.0)
ob_camera.display_type = 'WIRE'
ob_camera.lineart.crease_threshold = 0.0
ob_cylinder.location = (0.0, 0.0, 0.0)
ob_cylinder.rotation_euler = (1.571, -0.0, 0.0)
_m = ob_cylinder.modifiers.new('Mirror', 'MIRROR')
_m.use_axis = (True, False, True)
_m.use_clip = True
ob_station.location = (0.0, 0.0, 0.0)
ob_station.rotation_euler = (1.571, -0.0, 0.0)

# ---- collection membership
col_collection.objects.link(ob_light)
col_collection.objects.link(ob_camera)
col_collection.objects.link(ob_cylinder)
col_collection.objects.link(ob_station)

# ---- scene / render settings (as saved in the file)
scene.camera = ob_camera
scene.frame_start = 1; scene.frame_end = 250; scene.frame_set(1)
scene.render.engine = 'BLENDER_EEVEE_NEXT'
bpy.context.view_layer.update()
